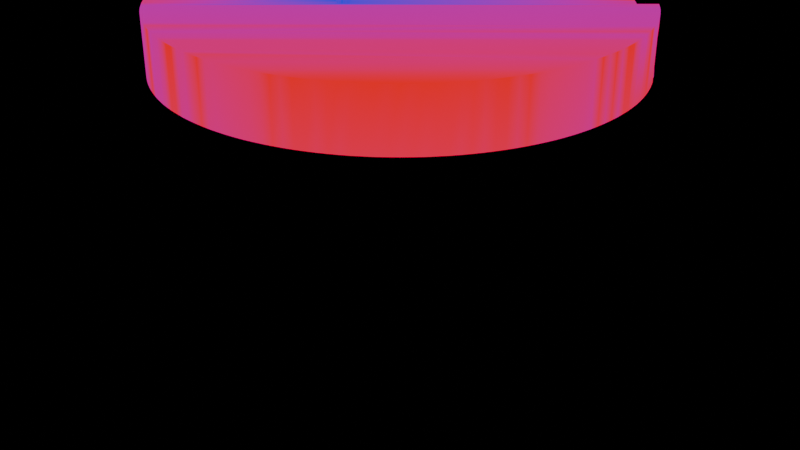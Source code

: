 # Source: cut_demo.blend  (saved by Blender 4.5.90; exported with 4.5.12 LTS)
import bpy
from mathutils import Matrix  # noqa: F401  (used for matrix-valued properties, if any)

bpy.ops.wm.read_factory_settings(use_empty=True)
scene = bpy.context.scene
scene.name = 'Scene'

# ---- materials (node trees are filled in below, after node groups)
mat_adaptivecad_heatmap_mat = bpy.data.materials.new('AdaptiveCAD_Heatmap_Mat')

# ---- material node trees
mat_adaptivecad_heatmap_mat.use_nodes = True; mat_adaptivecad_heatmap_mat.node_tree.nodes.clear()
_N = mat_adaptivecad_heatmap_mat.node_tree.nodes; _L = mat_adaptivecad_heatmap_mat.node_tree.links
n0 = _N.new('ShaderNodeOutputMaterial'); n0.name = 'Material Output'; n0.location = (400, 0)
n1 = _N.new('ShaderNodeEmission'); n1.name = 'Emission'; n1.location = (150, 0)
n2 = _N.new('ShaderNodeVertexColor'); n2.name = 'Color Attribute'; n2.location = (-100, 0)
n2.layer_name = 'heatmap'
_L.new(n2.outputs[0], n1.inputs[0])
_L.new(n1.outputs[0], n0.inputs[0])
n0.is_active_output = True

# ---- cameras
cam_adaptivecad_joincam = bpy.data.cameras.new('AdaptiveCAD_JoinCam')

# ---- lights
light_adaptivecad_joinkey = bpy.data.lights.new('AdaptiveCAD_JoinKey', 'AREA')
light_adaptivecad_joinkey.energy = 1000.0

# ---- meshes
me_circle = bpy.data.meshes.new('Circle')
me_circle.from_pydata([(0.0, 1.4, 0.0), (-0.05496, 1.399, 0.0), (-0.1098, 1.396, 0.0), (-0.1646, 1.39, 0.0), (-0.219, 1.383, 0.0), (-0.2731, 1.373, 0.0), (-0.3268, 1.361, 0.0), (-0.38, 1.347, 0.0), (-0.4326, 1.331, 0.0), (-0.4846, 1.313, 0.0), (-0.5358, 1.293, 0.0), (-0.5861, 1.271, 0.0), (-0.6356, 1.247, 0.0), (-0.6841, 1.221, 0.0), (-0.7315, 1.194, 0.0), (-0.7778, 1.164, 0.0), (-0.0544, 0.6264, 0.3487), (-0.0864, 0.5978, 0.3382), (-0.8229, 1.133, 0.0), (-0.1169, 0.5678, 0.3272), (-0.8667, 1.099, 0.0), (-0.1457, 0.5363, 0.3158), (-0.9092, 1.065, 0.0), (-0.1729, 0.5036, 0.3038), (-0.9503, 1.028, 0.0), (-0.1983, 0.4697, 0.2915), (-0.9899, 0.9899, 0.0), (-0.222, 0.4346, 0.2787), (-1.028, 0.9503, 0.0), (-0.2437, 0.3985, 0.2655), (-1.065, 0.9092, 0.0), (-0.2636, 0.3615, 0.2519), (-1.099, 0.8667, 0.0), (-0.2815, 0.3235, 0.2381), (-1.133, 0.8229, 0.0), (-1.164, 0.7778, 0.0), (-0.2974, 0.2848, 0.224), (-0.3112, 0.2454, 0.2096), (-1.194, 0.7315, 0.0), (-0.323, 0.2054, 0.195), (-1.221, 0.6841, 0.0), (-1.247, 0.6356, 0.0), (-0.3327, 0.1649, 0.1802), (-1.271, 0.5861, 0.0), (-0.3403, 0.1241, 0.1653), (-0.3457, 0.08287, 0.1502), (-1.293, 0.5358, 0.0), (-1.313, 0.4846, 0.0), (-0.3489, 0.04148, 0.1351), (-0.35, 0.0, 0.12), (-1.331, 0.4326, 0.0), (-0.3489, -0.04148, 0.1049), (-1.347, 0.38, 0.0), (-0.3457, -0.08287, 0.08975), (-1.361, 0.3268, 0.0), (-0.3403, -0.1241, 0.07472), (-1.373, 0.2731, 0.0), (-1.383, 0.219, 0.0), (-0.3327, -0.1649, 0.05979), (-0.323, -0.2054, 0.04501), (-1.39, 0.1646, 0.0), (-0.3112, -0.2454, 0.03042), (-1.396, 0.1098, 0.0), (-0.2974, -0.2848, 0.01603), (-1.399, 0.05496, 0.0), (-0.2815, -0.3235, 0.001901), (-1.4, 0.0, 0.0), (-1.399, -0.05496, 0.0), (-1.396, -0.1098, 0.0), (-1.39, -0.1646, 0.0), (-1.383, -0.219, 0.0), (-1.373, -0.2731, 0.0), (-1.361, -0.3268, 0.0), (-1.347, -0.38, 0.0), (-1.331, -0.4326, 0.0), (-1.313, -0.4846, 0.0), (-1.293, -0.5358, 0.0), (-1.271, -0.5861, 0.0), (-1.247, -0.6356, 0.0), (-1.221, -0.6841, 0.0), (-1.194, -0.7315, 0.0), (-1.164, -0.7778, 0.0), (-1.133, -0.8229, 0.0), (-1.099, -0.8667, 0.0), (-1.065, -0.9092, 0.0), (-1.028, -0.9503, 0.0), (-0.9899, -0.9899, 0.0), (-0.9503, -1.028, 0.0), (-0.9092, -1.065, 0.0), (-0.8667, -1.099, 0.0), (-0.8229, -1.133, 0.0), (-0.7778, -1.164, 0.0), (-0.7315, -1.194, 0.0), (-0.6841, -1.221, 0.0), (-0.6356, -1.247, 0.0), (-0.5861, -1.271, 0.0), (-0.5358, -1.293, 0.0), (-0.4846, -1.313, 0.0), (-0.4326, -1.331, 0.0), (-0.38, -1.347, 0.0), (-0.3268, -1.361, 0.0), (-0.2731, -1.373, 0.0), (-0.219, -1.383, 0.0), (-0.1646, -1.39, 0.0), (-0.1098, -1.396, 0.0), (-0.05496, -1.399, 0.0), (0.0, -1.4, 0.0), (0.05496, -1.399, 0.0), (0.1098, -1.396, 0.0), (0.1646, -1.39, 0.0), (0.219, -1.383, 0.0), (0.2731, -1.373, 0.0), (0.3268, -1.361, 0.0), (0.38, -1.347, 0.0), (0.4326, -1.331, 0.0), (0.4846, -1.313, 0.0), (0.5358, -1.293, 0.0), (0.5861, -1.271, 0.0), (0.6356, -1.247, 0.0), (0.6841, -1.221, 0.0), (0.7315, -1.194, 0.0), (0.7778, -1.164, 0.0), (0.8229, -1.133, 0.0), (0.8667, -1.099, 0.0), (0.9092, -1.065, 0.0), (0.9503, -1.028, 0.0), (0.9899, -0.9899, 0.0), (1.028, -0.9503, 0.0), (1.065, -0.9092, 0.0), (1.099, -0.8667, 0.0), (1.133, -0.8229, 0.0), (1.164, -0.7778, 0.0), (1.194, -0.7315, 0.0), (1.221, -0.6841, 0.0), (1.322, 0.4346, 0.2787), (1.247, -0.6356, 0.0), (1.298, 0.4697, 0.2915), (1.271, -0.5861, 0.0), (1.273, 0.5036, 0.3038), (1.246, 0.5363, 0.3158), (1.293, -0.5358, 0.0), (1.217, 0.5678, 0.3272), (1.313, -0.4846, 0.0), (1.186, 0.5978, 0.3382), (1.331, -0.4326, 0.0), (1.154, 0.6264, 0.3487), (1.361, -0.3268, 0.0), (1.373, -0.2731, 0.0), (1.383, -0.219, 0.0), (1.39, -0.1646, 0.0), (1.396, -0.1098, 0.0), (1.399, -0.05496, 0.0), (1.4, 0.0, 0.0), (1.399, 0.05496, 0.0), (1.396, 0.1098, 0.0), (1.39, 0.1646, 0.0), (1.383, 0.219, 0.0), (1.373, 0.2731, 0.0), (1.361, 0.3268, 0.0), (1.347, 0.38, 0.0), (1.331, 0.4326, 0.0), (1.313, 0.4846, 0.0), (1.293, 0.5358, 0.0), (1.271, 0.5861, 0.0), (1.247, 0.6356, 0.0), (1.221, 0.6841, 0.0), (1.194, 0.7315, 0.0), (1.164, 0.7778, 0.0), (1.133, 0.8229, 0.0), (1.099, 0.8667, 0.0), (1.065, 0.9092, 0.0), (1.028, 0.9503, 0.0), (0.9899, 0.9899, 0.0), (0.9503, 1.028, 0.0), (0.9092, 1.065, 0.0), (0.8667, 1.099, 0.0), (0.8229, 1.133, 0.0), (0.7778, 1.164, 0.0), (0.7315, 1.194, 0.0), (0.6841, 1.221, 0.0), (0.6356, 1.247, 0.0), (0.5861, 1.271, 0.0), (0.5358, 1.293, 0.0), (0.4846, 1.313, 0.0), (0.4326, 1.331, 0.0), (0.38, 1.347, 0.0), (0.3268, 1.361, 0.0), (0.2731, 1.373, 0.0), (0.219, 1.383, 0.0), (0.1646, 1.39, 0.0), (0.1098, 1.396, 0.0), (0.05496, 1.399, 0.0), (0.0, 1.4, 0.35), (-0.05496, 1.399, 0.35), (-0.1098, 1.396, 0.35), (-0.1646, 1.39, 0.35), (-0.219, 1.383, 0.35), (-0.3327, -0.1649, 0.3398), (-0.323, -0.2054, 0.325), (-0.2731, 1.373, 0.35), (-0.3268, 1.361, 0.35), (-0.3112, -0.2454, 0.3104), (-0.38, 1.347, 0.35), (-0.2974, -0.2848, 0.296), (-0.4326, 1.331, 0.35), (-0.2815, -0.3235, 0.2819), (-0.4846, 1.313, 0.35), (-0.2636, -0.3615, 0.2681), (-0.5358, 1.293, 0.35), (-0.2437, -0.3985, 0.2545), (-0.5861, 1.271, 0.35), (-0.222, -0.4346, 0.2413), (-0.6356, 1.247, 0.35), (-0.1983, -0.4697, 0.2285), (-0.6841, 1.221, 0.35), (-0.1729, -0.5036, 0.2162), (-0.7315, 1.194, 0.35), (-0.1457, -0.5363, 0.2042), (-0.7778, 1.164, 0.35), (-0.1169, -0.5678, 0.1928), (-0.0864, -0.5978, 0.1818), (-0.8229, 1.133, 0.35), (-0.8667, 1.099, 0.35), (-0.0544, -0.6264, 0.1713), (-0.02095, -0.6535, 0.1614), (-0.9092, 1.065, 0.35), (0.01387, -0.6791, 0.1521), (-0.9503, 1.028, 0.35), (0.04999, -0.703, 0.1434), (-0.9899, 0.9899, 0.35), (0.08731, -0.7252, 0.1353), (-1.028, 0.9503, 0.35), (0.1257, -0.7456, 0.1278), (-1.065, 0.9092, 0.35), (-1.099, 0.8667, 0.35), (0.1652, -0.7643, 0.121), (0.2056, -0.7811, 0.1149), (-1.133, 0.8229, 0.35), (-1.164, 0.7778, 0.35), (0.2468, -0.796, 0.1094), (0.2887, -0.809, 0.1047), (-1.194, 0.7315, 0.35), (-1.221, 0.6841, 0.35), (0.3313, -0.8201, 0.1006), (-1.247, 0.6356, 0.35), (0.3744, -0.8292, 0.09732), (-1.271, 0.5861, 0.35), (0.4179, -0.8363, 0.09473), (-1.293, 0.5358, 0.35), (0.4618, -0.8414, 0.09288), (-1.313, 0.4846, 0.35), (0.5058, -0.8444, 0.09176), (-1.331, 0.4326, 0.35), (0.55, -0.8454, 0.09139), (-1.347, 0.38, 0.35), (0.5942, -0.8444, 0.09176), (0.6382, -0.8414, 0.09288), (-1.361, 0.3268, 0.35), (0.6821, -0.8363, 0.09473), (-1.373, 0.2731, 0.35), (0.7256, -0.8292, 0.09732), (-1.383, 0.219, 0.35), (0.7687, -0.8201, 0.1006), (-1.39, 0.1646, 0.35), (0.8113, -0.809, 0.1047), (-1.396, 0.1098, 0.35), (0.8532, -0.796, 0.1094), (-1.399, 0.05496, 0.35), (-1.4, 0.0, 0.35), (0.8944, -0.7811, 0.1149), (0.9348, -0.7643, 0.121), (-1.399, -0.05496, 0.35), (-1.396, -0.1098, 0.35), (0.9743, -0.7456, 0.1278), (1.013, -0.7252, 0.1353), (-1.39, -0.1646, 0.35), (1.05, -0.703, 0.1434), (-1.383, -0.219, 0.35), (-1.373, -0.2731, 0.35), (1.086, -0.6791, 0.1521), (-1.361, -0.3268, 0.35), (1.121, -0.6535, 0.1614), (-1.347, -0.38, 0.35), (1.154, -0.6264, 0.1713), (1.186, -0.5978, 0.1818), (-1.331, -0.4326, 0.35), (1.217, -0.5678, 0.1928), (-1.313, -0.4846, 0.35), (1.246, -0.5363, 0.2042), (-1.293, -0.5358, 0.35), (1.273, -0.5036, 0.2162), (-1.271, -0.5861, 0.35), (1.298, -0.4697, 0.2285), (-1.247, -0.6356, 0.35), (-1.221, -0.6841, 0.35), (1.322, -0.4346, 0.2413), (-1.194, -0.7315, 0.35), (-1.164, -0.7778, 0.35), (-1.133, -0.8229, 0.35), (-1.099, -0.8667, 0.35), (-1.065, -0.9092, 0.35), (-1.028, -0.9503, 0.35), (-0.9899, -0.9899, 0.35), (-0.9503, -1.028, 0.35), (-0.9092, -1.065, 0.35), (-0.8667, -1.099, 0.35), (-0.8229, -1.133, 0.35), (-0.7778, -1.164, 0.35), (-0.7315, -1.194, 0.35), (-0.6841, -1.221, 0.35), (-0.6356, -1.247, 0.35), (-0.5861, -1.271, 0.35), (-0.5358, -1.293, 0.35), (-0.4846, -1.313, 0.35), (-0.4326, -1.331, 0.35), (-0.38, -1.347, 0.35), (-0.3268, -1.361, 0.35), (-0.2731, -1.373, 0.35), (-0.219, -1.383, 0.35), (-0.1646, -1.39, 0.35), (-0.1098, -1.396, 0.35), (-0.05496, -1.399, 0.35), (0.0, -1.4, 0.35), (0.05496, -1.399, 0.35), (0.1098, -1.396, 0.35), (0.1646, -1.39, 0.35), (0.219, -1.383, 0.35), (0.2731, -1.373, 0.35), (0.3268, -1.361, 0.35), (0.38, -1.347, 0.35), (0.4326, -1.331, 0.35), (0.4846, -1.313, 0.35), (0.5358, -1.293, 0.35), (0.5861, -1.271, 0.35), (0.6356, -1.247, 0.35), (0.6841, -1.221, 0.35), (0.7315, -1.194, 0.35), (0.7778, -1.164, 0.35), (0.8229, -1.133, 0.35), (0.8667, -1.099, 0.35), (0.9092, -1.065, 0.35), (0.9503, -1.028, 0.35), (0.9899, -0.9899, 0.35), (1.028, -0.9503, 0.35), (1.065, -0.9092, 0.35), (1.099, -0.8667, 0.35), (1.133, -0.8229, 0.35), (1.164, -0.7778, 0.35), (1.194, -0.7315, 0.35), (1.221, -0.6841, 0.35), (1.247, -0.6356, 0.35), (1.271, -0.5861, 0.35), (1.293, -0.5358, 0.35), (1.313, -0.4846, 0.35), (1.331, -0.4326, 0.35), (1.347, -0.38, 0.35), (1.361, -0.3268, 0.35), (1.373, -0.2731, 0.35), (1.383, -0.219, 0.35), (1.39, -0.1646, 0.35), (1.331, 0.4326, 0.35), (1.313, 0.4846, 0.35), (1.293, 0.5358, 0.35), (1.271, 0.5861, 0.35), (1.247, 0.6356, 0.35), (1.221, 0.6841, 0.35), (1.194, 0.7315, 0.35), (1.164, 0.7778, 0.35), (1.133, 0.8229, 0.35), (1.099, 0.8667, 0.35), (1.065, 0.9092, 0.35), (1.028, 0.9503, 0.35), (0.9899, 0.9899, 0.35), (0.9503, 1.028, 0.35), (0.9092, 1.065, 0.35), (0.8667, 1.099, 0.35), (0.8229, 1.133, 0.35), (0.7778, 1.164, 0.35), (0.7315, 1.194, 0.35), (0.6841, 1.221, 0.35), (0.6356, 1.247, 0.35), (0.5861, 1.271, 0.35), (0.5358, 1.293, 0.35), (0.4846, 1.313, 0.35), (0.4326, 1.331, 0.35), (0.38, 1.347, 0.35), (0.3268, 1.361, 0.35), (0.2731, 1.373, 0.35), (0.219, 1.383, 0.35), (0.1646, 1.39, 0.35), (0.1098, 1.396, 0.35), (0.05496, 1.399, 0.35), (-0.279, -0.3287, 0.0), (-0.2698, -0.3483, 0.0), (-0.05568, -0.3287, 0.0), (1.361, -0.3287, 0.0), (-0.2537, -0.38, 0.0), (-0.2636, -0.3615, 0.0), (-0.2418, -0.4017, 0.0), (-0.2437, -0.3985, 0.0), (1.323, -0.4325, 0.0), (1.34, -0.4049, 0.0), (1.323, -0.4326, 0.0), (-0.2232, -0.4326, 0.0), (-0.222, -0.4346, 0.0), (-0.2084, -0.4547, 0.0), (1.298, -0.4697, 0.0), (1.322, -0.4346, 0.0), (1.288, -0.4841, 0.0), (-0.1983, -0.4697, 0.0), (1.287, -0.4846, 0.0), (-0.1872, -0.4846, 0.0), (-0.1701, -0.507, 0.0), (-0.1729, -0.5036, 0.0), (1.273, -0.5036, 0.0), (1.247, -0.5348, 0.0), (1.246, -0.5358, 0.0), (-0.1462, -0.5358, 0.0), (-0.1169, -0.5678, 0.0), (-0.1457, -0.5363, 0.0), (1.246, -0.5363, 0.0), (1.244, -0.5377, 0.0), (-0.09404, -0.5903, 0.0), (-0.0864, -0.5978, 0.0), (-0.0431, -0.6356, 0.0), (-0.0544, -0.6264, 0.0), (1.186, -0.5978, 0.0), (1.217, -0.5678, 0.0), (1.154, -0.6264, 0.0), (1.143, -0.6356, 0.0), (-0.01235, -0.6598, 0.0), (-0.02095, -0.6535, 0.0), (1.086, -0.6791, 0.0), (1.121, -0.6535, 0.0), (1.083, -0.6813, 0.0), (1.079, -0.6841, 0.0), (0.02144, -0.6841, 0.0), (0.01387, -0.6791, 0.0), (0.06056, -0.7092, 0.0), (0.04999, -0.703, 0.0), (1.013, -0.7252, 0.0), (1.05, -0.703, 0.0), (1.008, -0.7278, 0.0), (1.001, -0.7315, 0.0), (0.09923, -0.7315, 0.0), (0.08731, -0.7252, 0.0), (0.1518, -0.7579, 0.0), (0.9141, -0.7729, 0.0), (0.1257, -0.7456, 0.0), (0.9348, -0.7643, 0.0), (0.9743, -0.7456, 0.0), (0.1652, -0.7643, 0.0), (0.9023, -0.7778, 0.0), (0.1977, -0.7778, 0.0), (0.2056, -0.7811, 0.0), (0.2887, -0.809, 0.0), (0.3313, -0.8201, 0.0), (0.2468, -0.796, 0.0), (0.4179, -0.8363, 0.0), (0.3744, -0.8292, 0.0), (0.5058, -0.8444, 0.0), (0.4618, -0.8414, 0.0), (0.5942, -0.8444, 0.0), (0.7256, -0.8292, 0.0), (0.6821, -0.8363, 0.0), (0.6382, -0.8414, 0.0), (0.8113, -0.809, 0.0), (0.8944, -0.7811, 0.0), (0.7687, -0.8201, 0.0), (0.8532, -0.796, 0.0), (0.55, -0.8454, 0.0), (-0.09404, 0.5903, 0.35), (-0.0864, 0.5978, 0.35), (-0.04988, 0.6301, 0.35), (-0.0544, 0.6264, 0.35), (-0.04849, 0.6301, 0.35), (-0.04657, 0.6301, 0.35), (0.7206, 0.6301, 0.35), (1.15, 0.6301, 0.35), (1.148, 0.6301, 0.35), (1.244, 0.5377, 0.35), (1.217, 0.5678, 0.35), (1.186, 0.5978, 0.35), (1.154, 0.6264, 0.35), (1.147, 0.6301, 0.35), (-0.1457, 0.5363, 0.35), (-0.1462, 0.5358, 0.35), (1.246, 0.5363, 0.35), (1.246, 0.5358, 0.35), (-0.1169, 0.5678, 0.35), (-0.1646, 0.5136, 0.35), (1.287, 0.4851, 0.35), (1.273, 0.5036, 0.35), (-0.1872, 0.4846, 0.35), (1.287, 0.4846, 0.35), (-0.1729, 0.5036, 0.35), (-0.203, 0.4628, 0.35), (-0.1983, 0.4697, 0.35), (1.298, 0.4697, 0.35), (1.322, 0.4346, 0.35), (1.323, 0.4328, 0.35), (-0.2418, 0.4017, 0.35), (-0.222, 0.4346, 0.35), (1.323, 0.4325, 0.35), (-0.2649, 0.3588, 0.35), (-0.2636, 0.3615, 0.35), (-0.2537, 0.38, 0.35), (-0.2799, 0.3268, 0.35), (-0.2888, 0.3058, 0.35), (-0.2815, 0.3235, 0.35), (-0.3153, 0.2316, 0.35), (-0.3045, 0.2645, 0.35), (-0.3112, 0.2454, 0.35), (-0.3328, 0.1646, 0.35), (-0.3327, 0.1649, 0.35), (-0.323, 0.2054, 0.35), (-0.3366, 0.1439, 0.35), (-0.3421, 0.1098, 0.35), (-0.3403, 0.1241, 0.35), (-0.3468, 0.06863, 0.35), (-0.3457, 0.08287, 0.35), (-0.35, 0.0, 0.35), (-0.3489, 0.04148, 0.35), (-0.3489, -0.0413, 0.35), (-0.3489, -0.04148, 0.35), (-0.3457, -0.08287, 0.35), (-0.3421, -0.1098, 0.35), (-0.3403, -0.1241, 0.35), (-0.3391, -0.1306, 0.35), (0.2202, -0.137, 0.35), (-0.01399, -0.137, 0.35), (1.393, -0.137, 0.35), (-0.3379, -0.137, 0.35), (-0.2437, 0.3985, 0.35), (1.34, 0.4049, 0.35), (-0.2974, 0.2848, 0.35), (1.347, -0.38, 0.2613), (1.342, -0.3985, 0.2545), (1.342, -0.3985, 0.2545), (1.34, -0.4049, 0.2522), (1.361, -0.3268, 0.0007001), (1.361, -0.3268, 0.2807), (1.352, -0.3612, 0.2681), (1.352, -0.3615, 0.2681), (1.362, -0.3226, 0.002225), (1.362, -0.3235, 0.001901), (1.373, -0.2731, 0.0203), (1.373, -0.2731, 0.3003), (1.362, -0.3226, 0.2822), (1.362, -0.3235, 0.2819), (1.378, -0.2454, 0.03042), (1.383, -0.219, 0.04006), (1.383, -0.219, 0.3201), (1.378, -0.2439, 0.03097), (1.378, -0.2439, 0.311), (1.378, -0.2454, 0.3104), (1.39, -0.1649, 0.05979), (1.39, -0.1646, 0.05993), (1.39, -0.1646, 0.3399), (1.39, -0.1649, 0.3398), (1.394, -0.123, 0.0751), (1.396, -0.1098, 0.0799), (1.394, -0.1241, 0.07472), (1.39, -0.164, 0.3402), (1.39, -0.164, 0.06015), (1.397, -0.08175, 0.09016), (1.399, -0.05496, 0.09994), (1.397, -0.08287, 0.08975), (1.4, 0.0, 0.12), (1.399, -0.04034, 0.1053), (1.399, -0.04148, 0.1049), (1.399, 0.04493, 0.1364), (1.399, 0.05496, 0.1401), (1.399, 0.04148, 0.1351), (1.4, 0.001154, 0.1204), (1.396, 0.1098, 0.1601), (1.39, 0.1646, 0.1801), (1.383, 0.219, 0.1999), (1.39, 0.1669, 0.1809), (1.39, 0.1649, 0.1802), (1.373, 0.2731, 0.2197), (1.378, 0.247, 0.2101), (1.378, 0.2454, 0.2096), (1.362, 0.324, 0.2383), (1.361, 0.3268, 0.2393), (1.362, 0.3235, 0.2381), (1.347, 0.38, 0.2587), (1.352, 0.3617, 0.252), (1.352, 0.3615, 0.2519), (1.342, 0.3985, 0.2655), (1.342, 0.3986, 0.2655), (1.34, 0.4049, 0.2678)], [], [(101, 103, 102), (0, 2, 1), (2, 0, 187), (101, 106, 104), (187, 190, 189), (2, 5, 3), (187, 189, 188), (3, 5, 4), (187, 5, 2), (5, 187, 185), (41, 46, 43), (185, 187, 186), (185, 7, 5), (7, 185, 182), (5, 7, 6), (183, 185, 184), (182, 185, 183), (7, 10, 9), (182, 10, 7), (10, 182, 180), (180, 182, 181), (10, 12, 11), (180, 12, 10), (179, 12, 180), (179, 13, 12), (178, 13, 179), (178, 14, 13), (177, 14, 178), (177, 15, 14), (176, 15, 177), (176, 18, 15), (175, 18, 176), (175, 20, 18), (174, 20, 175), (174, 22, 20), (22, 174, 172), (22, 171, 26), (172, 174, 173), (7, 9, 8), (172, 171, 22), (171, 28, 26), (170, 28, 171), (170, 30, 28), (169, 30, 170), (169, 32, 30), (168, 32, 169), (168, 34, 32), (167, 34, 168), (167, 35, 34), (166, 35, 167), (166, 38, 35), (38, 166, 164), (164, 166, 165), (38, 41, 40), (164, 41, 38), (41, 164, 162), (81, 83, 82), (162, 164, 163), (162, 46, 41), (161, 46, 162), (161, 47, 46), (160, 47, 161), (50, 47, 52), (62, 66, 64), (52, 47, 160), (158, 52, 159), (158, 54, 52), (157, 54, 158), (56, 54, 155), (124, 85, 126), (155, 157, 156), (56, 60, 57), (155, 60, 56), (154, 60, 155), (154, 62, 60), (62, 154, 152), (187, 0, 190), (152, 154, 153), (152, 66, 62), (66, 152, 150), (150, 152, 151), (66, 68, 67), (150, 68, 66), (149, 68, 150), (149, 69, 68), (148, 69, 149), (148, 70, 69), (147, 70, 148), (147, 71, 70), (71, 147, 146), (71, 146, 72), (392, 393, 72, 146, 395, 394), (396, 73, 72, 393, 397), (398, 73, 396, 399), (144, 400, 401), (144, 402, 400), (403, 74, 73, 398), (405, 74, 403, 404), (402, 144, 142, 408, 406, 407), (408, 142, 410), (411, 75, 74, 405, 409), (412, 75, 411, 413), (142, 140, 415, 414, 410), (140, 416, 415), (417, 76, 75, 412), (77, 76, 78), (416, 140, 421, 420), (422, 78, 76, 417, 419, 418), (135, 140, 137), (424, 78, 422, 423, 425), (421, 140, 135, 429, 428, 426, 427), (430, 78, 424, 431), (133, 434, 432, 433, 429, 135), (434, 133, 435), (436, 79, 78, 430, 437), (438, 79, 436, 439), (132, 442, 440, 441, 435, 133), (442, 132, 443), (444, 80, 79, 438, 445), (446, 80, 444, 448), (131, 447, 449, 450, 443, 132), (447, 131, 452), (453, 81, 80, 446, 451), (452, 131, 128, 81, 453, 454, 457, 455, 456, 459, 458, 461, 460, 470, 462, 465, 464, 463, 468, 466, 469, 467), (128, 131, 129), (129, 131, 130), (81, 84, 83), (94, 96, 95), (81, 128, 84), (84, 128, 126), (85, 84, 126), (126, 128, 127), (86, 85, 124), (22, 26, 24), (124, 126, 125), (86, 88, 87), (124, 88, 86), (123, 88, 124), (123, 89, 88), (122, 89, 123), (122, 90, 89), (121, 90, 122), (121, 91, 90), (120, 91, 121), (120, 92, 91), (119, 92, 120), (119, 93, 92), (118, 93, 119), (118, 94, 93), (94, 118, 116), (52, 160, 159), (116, 118, 117), (116, 96, 94), (96, 116, 113), (113, 116, 115), (96, 99, 97), (113, 115, 114), (97, 99, 98), (113, 99, 96), (99, 113, 111), (111, 113, 112), (99, 101, 100), (111, 101, 99), (101, 111, 108), (155, 54, 157), (109, 111, 110), (108, 111, 109), (101, 104, 103), (317, 318, 319), (108, 106, 101), (105, 104, 106), (106, 108, 107), (190, 0, 191), (192, 193, 194), (194, 387, 192), (317, 320, 322), (387, 389, 390), (194, 195, 199), (387, 388, 389), (195, 196, 199), (387, 194, 199), (199, 385, 387), (244, 246, 248), (385, 386, 387), (385, 199, 202), (202, 382, 385), (199, 200, 202), (383, 384, 385), (382, 383, 385), (202, 206, 208), (382, 202, 208), (208, 380, 382), (380, 381, 382), (208, 210, 212), (380, 208, 212), (379, 380, 212), (379, 212, 214), (378, 379, 214), (378, 214, 216), (377, 378, 216), (377, 216, 218), (376, 377, 218), (376, 218, 221), (375, 376, 221), (375, 221, 222), (374, 375, 222), (374, 222, 225), (225, 372, 374), (225, 229, 371), (372, 373, 374), (202, 204, 206), (372, 225, 371), (371, 229, 231), (370, 371, 231), (370, 231, 233), (369, 370, 233), (369, 233, 234), (368, 369, 234), (368, 234, 237), (367, 368, 237), (367, 237, 238), (366, 367, 238), (366, 238, 241), (366, 241, 364), (364, 365, 366), (241, 242, 244), (241, 244, 364), (480, 362, 364, 244, 471, 472, 474, 473, 475, 476, 477, 484, 479, 478, 483, 482, 481), (297, 298, 299), (363, 364, 362), (487, 488, 362, 480), (489, 471, 244, 248, 486, 485), (486, 248, 490), (362, 488, 492, 491, 361), (491, 494, 361), (495, 490, 248, 250, 493), (250, 496, 497, 493), (499, 500, 360, 361, 494, 498), (252, 254, 250), (265, 267, 268), (500, 503, 360), (496, 250, 254, 501, 502), (254, 504, 505, 506), (504, 254, 257, 507), (509, 507, 257, 508), (512, 511, 257, 259, 510), (340, 342, 301), (259, 261, 263), (510, 259, 263, 513, 514, 515), (263, 516, 513), (516, 263, 265, 517, 518), (517, 265, 519, 520), (387, 390, 192), (519, 265, 268, 521, 522), (521, 268, 523), (268, 271, 272), (268, 272, 526, 525, 524, 523), (526, 272, 528, 527), (529, 530, 359, 531), (272, 275, 359, 530, 532, 528), (275, 358, 359), (275, 277, 358), (357, 358, 277), (357, 277, 278), (356, 357, 278), (356, 278, 280), (355, 356, 280), (355, 280, 282), (354, 355, 282), (354, 282, 285), (353, 354, 285), (353, 285, 287), (352, 353, 287), (352, 287, 289), (291, 293, 289), (293, 352, 289), (351, 352, 350), (350, 352, 293), (349, 350, 293), (349, 293, 294), (348, 349, 294), (348, 294, 296), (347, 348, 296), (347, 296, 297), (297, 344, 347), (344, 345, 347), (345, 346, 347), (297, 299, 300), (310, 311, 312), (344, 297, 300), (300, 342, 344), (301, 342, 300), (342, 343, 344), (302, 340, 301), (225, 227, 229), (340, 341, 342), (302, 303, 304), (340, 302, 304), (339, 340, 304), (339, 304, 305), (338, 339, 305), (338, 305, 306), (337, 338, 306), (337, 306, 307), (336, 337, 307), (336, 307, 308), (335, 336, 308), (335, 308, 309), (334, 335, 309), (334, 309, 310), (310, 332, 334), (533, 501, 254, 506), (534, 360, 503), (332, 333, 334), (332, 310, 312), (312, 329, 332), (329, 331, 332), (312, 313, 315), (329, 330, 331), (313, 314, 315), (329, 312, 315), (315, 327, 329), (327, 328, 329), (315, 316, 317), (327, 315, 317), (317, 324, 327), (535, 508, 257, 511), (325, 326, 327), (324, 325, 327), (317, 319, 320), (324, 317, 322), (321, 322, 320), (322, 323, 324), (390, 391, 192), (171, 172, 372, 371), (114, 115, 331, 330), (60, 62, 265, 263), (172, 173, 373, 372), (115, 116, 332, 331), (62, 64, 267, 265), (173, 174, 374, 373), (116, 117, 333, 332), (64, 66, 268, 267), (174, 175, 375, 374), (117, 118, 334, 333), (66, 67, 271, 268), (175, 176, 376, 375), (118, 119, 335, 334), (67, 68, 272, 271), (176, 177, 377, 376), (119, 120, 336, 335), (68, 69, 275, 272), (177, 178, 378, 377), (120, 121, 337, 336), (69, 70, 277, 275), (178, 179, 379, 378), (121, 122, 338, 337), (70, 71, 278, 277), (179, 180, 380, 379), (122, 123, 339, 338), (71, 72, 280, 278), (180, 181, 381, 380), (123, 124, 340, 339), (72, 73, 282, 280), (181, 182, 382, 381), (124, 125, 341, 340), (73, 74, 285, 282), (182, 183, 383, 382), (125, 126, 342, 341), (74, 75, 287, 285), (183, 184, 384, 383), (126, 127, 343, 342), (75, 76, 289, 287), (184, 185, 385, 384), (127, 128, 344, 343), (76, 77, 291, 289), (185, 186, 386, 385), (128, 129, 345, 344), (77, 78, 293, 291), (186, 187, 387, 386), (0, 1, 193, 192), (129, 130, 346, 345), (78, 79, 294, 293), (187, 188, 388, 387), (1, 2, 194, 193), (130, 131, 347, 346), (79, 80, 296, 294), (188, 189, 389, 388), (2, 3, 195, 194), (131, 132, 348, 347), (80, 81, 297, 296), (189, 190, 390, 389), (3, 4, 196, 195), (132, 133, 349, 348), (81, 82, 298, 297), (190, 191, 391, 390), (4, 5, 199, 196), (133, 135, 350, 349), (82, 83, 299, 298), (191, 0, 192, 391), (5, 6, 200, 199), (135, 137, 351, 350), (83, 84, 300, 299), (6, 7, 202, 200), (137, 140, 352, 351), (84, 85, 301, 300), (7, 8, 204, 202), (140, 142, 353, 352), (85, 86, 302, 301), (8, 9, 206, 204), (142, 144, 354, 353), (86, 87, 303, 302), (9, 10, 208, 206), (536, 355, 354, 144, 401, 539, 538, 537), (87, 88, 304, 303), (10, 11, 210, 208), (146, 540, 395), (541, 356, 355, 536, 543, 542), (88, 89, 305, 304), (11, 12, 212, 210), (547, 357, 356, 541, 549, 548), (540, 146, 147, 546, 544, 545), (89, 90, 306, 305), (12, 13, 214, 212), (552, 358, 357, 547, 555, 554), (546, 147, 148, 551, 553, 550), (90, 91, 307, 306), (13, 14, 216, 214), (558, 359, 358, 552, 559), (551, 148, 149, 557, 556), (91, 92, 308, 307), (14, 15, 218, 216), (557, 149, 150, 561, 560, 562, 564), (563, 531, 359, 558), (92, 93, 309, 308), (15, 18, 221, 218), (561, 150, 151, 566, 565, 567), (93, 94, 310, 309), (18, 20, 222, 221), (566, 151, 152, 568, 569, 570), (94, 95, 311, 310), (20, 22, 225, 222), (568, 152, 153, 572, 571, 573, 574), (95, 96, 312, 311), (22, 24, 227, 225), (572, 153, 154, 575), (96, 97, 313, 312), (24, 26, 229, 227), (575, 154, 155, 576), (97, 98, 314, 313), (26, 28, 231, 229), (576, 155, 156, 577, 578, 579), (98, 99, 315, 314), (28, 30, 233, 231), (577, 156, 157, 580, 581, 582), (99, 100, 316, 315), (30, 32, 234, 233), (580, 157, 158, 584, 583, 585), (100, 101, 317, 316), (32, 34, 237, 234), (584, 158, 159, 586, 587, 588), (101, 102, 318, 317), (34, 35, 238, 237), (586, 159, 160, 360, 534, 591, 590, 589), (102, 103, 319, 318), (35, 38, 241, 238), (160, 161, 361, 360), (103, 104, 320, 319), (38, 40, 242, 241), (161, 162, 362, 361), (104, 105, 321, 320), (40, 41, 244, 242), (162, 163, 363, 362), (105, 106, 322, 321), (41, 43, 246, 244), (163, 164, 364, 363), (106, 107, 323, 322), (43, 46, 248, 246), (164, 165, 365, 364), (107, 108, 324, 323), (46, 47, 250, 248), (165, 166, 366, 365), (108, 109, 325, 324), (47, 50, 252, 250), (166, 167, 367, 366), (109, 110, 326, 325), (50, 52, 254, 252), (167, 168, 368, 367), (110, 111, 327, 326), (52, 54, 257, 254), (168, 169, 369, 368), (111, 112, 328, 327), (54, 56, 259, 257), (169, 170, 370, 369), (112, 113, 329, 328), (56, 57, 261, 259), (170, 171, 371, 370), (113, 114, 330, 329), (57, 60, 263, 261), (143, 484, 477), (479, 484, 143), (475, 17, 476), (143, 145, 478, 479), (475, 473, 16, 17), (476, 17, 143, 477), (17, 139, 143), (139, 141, 143), (139, 17, 21), (139, 21, 138), (21, 23, 138), (138, 23, 136), (23, 25, 136), (136, 25, 134), (25, 27, 134), (590, 591, 134, 27), (589, 590, 27, 29), (589, 29, 587, 586), (588, 587, 29, 31), (588, 31, 583, 584), (585, 583, 31, 33), (585, 33, 581, 580), (582, 581, 33, 37), (582, 37, 578, 577), (579, 578, 37, 42), (579, 42, 571, 572, 575, 576), (42, 45, 48), (58, 59, 61), (573, 571, 42, 48), (573, 48, 574), (48, 49, 568, 574), (49, 569, 568), (49, 51, 570, 569), (51, 565, 566, 570), (51, 53, 567, 565), (567, 53, 560, 561), (53, 55, 562, 560), (55, 564, 562), (55, 58, 556, 557, 564), (556, 58, 553, 551), (33, 36, 37), (42, 44, 45), (58, 61, 550, 553), (550, 61, 544, 546), (61, 63, 65), (61, 65, 545, 544), (65, 394, 395, 540, 545), (65, 392, 394), (17, 19, 21), (37, 39, 42), (236, 240, 239), (240, 245, 243), (232, 228, 226), (220, 224, 223), (286, 215, 288), (197, 201, 198), (529, 531, 563), (558, 559, 197, 532, 530, 529, 563), (554, 197, 559, 552), (555, 201, 197, 554), (547, 548, 201, 555), (201, 205, 203), (549, 205, 201, 548), (541, 542, 205, 549), (543, 207, 205, 542), (536, 537, 207, 543), (538, 209, 207, 537), (539, 295, 209, 538), (209, 295, 211), (211, 295, 292), (292, 213, 211), (213, 292, 290), (215, 213, 288), (245, 249, 247), (217, 215, 286), (286, 219, 217), (284, 219, 286), (284, 220, 219), (220, 284, 279), (281, 284, 283), (279, 284, 281), (220, 226, 224), (279, 226, 220), (226, 279, 273), (273, 276, 274), (230, 228, 232), (273, 279, 276), (273, 232, 226), (270, 232, 273), (270, 235, 232), (269, 235, 270), (269, 236, 235), (236, 269, 260), (269, 264, 260), (266, 264, 269), (245, 240, 236), (260, 264, 262), (260, 245, 236), (245, 260, 251), (256, 260, 258), (255, 260, 256), (245, 251, 249), (260, 253, 251), (255, 253, 260), (213, 290, 288), (393, 392, 65, 205, 207, 397), (397, 207, 209, 399, 396), (399, 209, 211, 404, 403, 398), (404, 211, 213, 409, 405), (409, 213, 215, 413, 411), (413, 215, 217, 419, 417, 412), (419, 217, 219, 418), (220, 423, 422, 418, 219), (223, 425, 423, 220), (223, 224, 431, 424, 425), (224, 226, 437, 430, 431), (226, 228, 439, 436, 437), (228, 230, 445, 438, 439), (230, 232, 448, 444, 445), (235, 451, 446, 448, 232), (503, 500, 499, 134, 591, 534), (236, 454, 453, 451, 235), (136, 134, 499, 498), (454, 236, 239, 457), (491, 492, 138, 136, 498, 494), (457, 239, 240, 455), (139, 138, 492, 488, 487), (455, 240, 243, 456), (141, 139, 487, 480, 481), (456, 243, 245, 459), (482, 143, 141, 481), (459, 245, 247, 458), (483, 145, 143, 482), (458, 247, 249, 461), (478, 145, 483), (461, 249, 251, 460), (460, 251, 253, 470), (470, 253, 255, 462), (462, 255, 256, 465), (474, 16, 473), (465, 256, 258, 464), (472, 17, 16, 474), (464, 258, 260, 463), (489, 19, 17, 472, 471), (463, 260, 262, 468), (485, 21, 19, 489), (468, 262, 264, 466), (495, 23, 21, 485, 486, 490), (466, 264, 266, 469), (497, 25, 23, 495, 493), (469, 266, 269, 467), (27, 25, 497, 496, 502), (269, 270, 449, 447, 452, 467), (533, 29, 27, 502, 501), (449, 270, 273, 450), (505, 31, 29, 533, 506), (450, 273, 274, 440, 442, 443), (509, 33, 31, 505, 504, 507), (440, 274, 276, 441), (535, 36, 33, 509, 508), (441, 276, 279, 432, 434, 435), (512, 37, 36, 535, 511), (432, 279, 281, 433), (515, 39, 37, 512, 510), (433, 281, 283, 428, 429), (514, 42, 39, 515), (428, 283, 284, 426), (518, 44, 42, 514, 513, 516), (426, 284, 286, 427), (520, 45, 44, 518, 517), (427, 286, 288, 420, 421), (48, 45, 520, 519, 522), (288, 290, 414, 415, 416, 420), (521, 49, 48, 522), (414, 290, 292, 406, 408, 410), (524, 51, 49, 521, 523), (406, 292, 295, 407), (53, 51, 524, 525), (400, 402, 407, 295, 539, 401), (527, 55, 53, 525, 526), (532, 197, 58, 55, 527, 528), (58, 197, 198, 59), (59, 198, 201, 61), (61, 201, 203, 63), (63, 203, 205, 65)])
me_circle.polygons.foreach_set('use_smooth', [True] * 684)
_uv = me_circle.uv_layers.new(name='UVMap')
_uv.uv.foreach_set('vector', [0.0, 0.0, 0.0, 0.0, 0.0, 0.0, 0.0, 0.0, 0.0, 0.0, 0.0, 0.0, 0.0, 0.0, 0.0, 0.0, 0.0, 0.0, 0.0, 0.0, 0.0, 0.0, 0.0, 0.0, 0.0, 0.0, 0.0, 0.0, 0.0, 0.0, 0.0, 0.0, 0.0, 0.0, 0.0, 0.0, 0.0, 0.0, 0.0, 0.0, 0.0, 0.0, 0.0, 0.0, 0.0, 0.0, 0.0, 0.0, 0.0, 0.0, 0.0, 0.0, 0.0, 0.0, 0.0, 0.0, 0.0, 0.0, 0.0, 0.0, 0.0, 0.0, 0.0, 0.0, 0.0, 0.0, 0.0, 0.0, 0.0, 0.0, 0.0, 0.0, 0.0, 0.0, 0.0, 0.0, 0.0, 0.0, 0.0, 0.0, 0.0, 0.0, 0.0, 0.0, 0.0, 0.0, 0.0, 0.0, 0.0, 0.0, 0.0, 0.0, 0.0, 0.0, 0.0, 0.0, 0.0, 0.0, 0.0, 0.0, 0.0, 0.0, 0.0, 0.0, 0.0, 0.0, 0.0, 0.0, 0.0, 0.0, 0.0, 0.0, 0.0, 0.0, 0.0, 0.0, 0.0, 0.0, 0.0, 0.0, 0.0, 0.0, 0.0, 0.0, 0.0, 0.0, 0.0, 0.0, 0.0, 0.0, 0.0, 0.0, 0.0, 0.0, 0.0, 0.0, 0.0, 0.0, 0.0, 0.0, 0.0, 0.0, 0.0, 0.0, 0.0, 0.0, 0.0, 0.0, 0.0, 0.0, 0.0, 0.0, 0.0, 0.0, 0.0, 0.0, 0.0, 0.0, 0.0, 0.0, 0.0, 0.0, 0.0, 0.0, 0.0, 0.0, 0.0, 0.0, 0.0, 0.0, 0.0, 0.0, 0.0, 0.0, 0.0, 0.0, 0.0, 0.0, 0.0, 0.0, 0.0, 0.0, 0.0, 0.0, 0.0, 0.0, 0.0, 0.0, 0.0, 0.0, 0.0, 0.0, 0.0, 0.0, 0.0, 0.0, 0.0, 0.0, 0.0, 0.0, 0.0, 0.0, 0.0, 0.0, 0.0, 0.0, 0.0, 0.0, 0.0, 0.0, 0.0, 0.0, 0.0, 0.0, 0.0, 0.0, 0.0, 0.0, 0.0, 0.0, 0.0, 0.0, 0.0, 0.0, 0.0, 0.0, 0.0, 0.0, 0.0, 0.0, 0.0, 0.0, 0.0, 0.0, 0.0, 0.0, 0.0, 0.0, 0.0, 0.0, 0.0, 0.0, 0.0, 0.0, 0.0, 0.0, 0.0, 0.0, 0.0, 0.0, 0.0, 0.0, 0.0, 0.0, 0.0, 0.0, 0.0, 0.0, 0.0, 0.0, 0.0, 0.0, 0.0, 0.0, 0.0, 0.0, 0.0, 0.0, 0.0, 0.0, 0.0, 0.0, 0.0, 0.0, 0.0, 0.0, 0.0, 0.0, 0.0, 0.0, 0.0, 0.0, 0.0, 0.0, 0.0, 0.0, 0.0, 0.0, 0.0, 0.0, 0.0, 0.0, 0.0, 0.0, 0.0, 0.0, 0.0, 0.0, 0.0, 0.0, 0.0, 0.0, 0.0, 0.0, 0.0, 0.0, 0.0, 0.0, 0.0, 0.0, 0.0, 0.0, 0.0, 0.0, 0.0, 0.0, 0.0, 0.0, 0.0, 0.0, 0.0, 0.0, 0.0, 0.0, 0.0, 0.0, 0.0, 0.0, 0.0, 0.0, 0.0, 0.0, 0.0, 0.0, 0.0, 0.0, 0.0, 0.0, 0.0, 0.0, 0.0, 0.0, 0.0, 0.0, 0.0, 0.0, 0.0, 0.0, 0.0, 0.0, 0.0, 0.0, 0.0, 0.0, 0.0, 0.0, 0.0, 0.0, 0.0, 0.0, 0.0, 0.0, 0.0, 0.0, 0.0, 0.0, 0.0, 0.0, 0.0, 0.0, 0.0, 0.0, 0.0, 0.0, 0.0, 0.0, 0.0, 0.0, 0.0, 0.0, 0.0, 0.0, 0.0, 0.0, 0.0, 0.0, 0.0, 0.0, 0.0, 0.0, 0.0, 0.0, 0.0, 0.0, 0.0, 0.0, 0.0, 0.0, 0.0, 0.0, 0.0, 0.0, 0.0, 0.0, 0.0, 0.0, 0.0, 0.0, 0.0, 0.0, 0.0, 0.0, 0.0, 0.0, 0.0, 0.0, 0.0, 0.0, 0.0, 0.0, 0.0, 0.0, 0.0, 0.0, 0.0, 0.0, 0.0, 0.0, 0.0, 0.0, 0.0, 0.0, 0.0, 0.0, 0.0, 0.0, 0.0, 0.0, 0.0, 0.0, 0.0, 0.0, 0.0, 0.0, 0.0, 0.0, 0.0, 0.0, 0.0, 0.0, 0.0, 0.0, 0.0, 0.0, 0.0, 0.0, 0.0, 0.0, 0.0, 0.0, 0.0, 0.0, 0.0, 0.0, 0.0, 0.0, 0.0, 0.0, 0.0, 0.0, 0.0, 0.0, 0.0, 0.0, 0.0, 0.0, 0.0, 0.0, 0.0, 0.0, 0.0, 0.0, 0.0, 0.0, 0.0, 0.0, 0.0, 0.0, 0.0, 0.0, 0.0, 0.0, 0.0, 0.0, 0.0, 0.0, 0.0, 0.0, 0.0, 0.0, 0.0, 0.0, 0.0, 0.0, 0.0, 0.0, 0.0, 0.0, 0.0, 0.0, 0.0, 0.0, 0.0, 0.0, 0.0, 0.0, 0.0, 0.0, 0.0, 0.0, 0.0, 0.0, 0.0, 0.0, 0.0, 0.0, 0.0, 0.0, 0.0, 0.0, 0.0, 0.0, 0.0, 0.0, 0.0, 0.0, 0.0, 0.0, 0.0, 0.0, 0.0, 0.0, 0.0, 0.0, 0.0, 0.0, 0.0, 0.0, 0.0, 0.0, 0.0, 0.0, 0.0, 0.0, 0.0, 0.0, 0.0, 0.0, 0.0, 0.0, 0.0, 0.0, 0.0, 0.0, 0.0, 0.0, 0.0, 0.0, 0.0, 0.0, 0.0, 0.0, 0.0, 0.0, 0.0, 0.0, 0.0, 0.0, 0.0, 0.0, 0.0, 0.0, 0.0, 0.0, 0.0, 0.0, 0.0, 0.0, 0.0, 0.0, 0.0, 0.0, 0.0, 0.0, 0.0, 0.0, 0.0, 0.0, 0.0, 0.0, 0.0, 0.0, 0.0, 0.0, 0.0, 0.0, 0.0, 0.0, 0.0, 0.0, 0.0, 0.0, 0.0, 0.0, 0.0, 0.0, 0.0, 0.0, 0.0, 0.0, 0.0, 0.0, 0.0, 0.0, 0.0, 0.0, 0.0, 0.0, 0.0, 0.0, 0.0, 0.0, 0.0, 0.0, 0.0, 0.0, 0.0, 0.0, 0.0, 0.0, 0.0, 0.0, 0.0, 0.0, 0.0, 0.0, 0.0, 0.0, 0.0, 0.0, 0.0, 0.0, 0.0, 0.0, 0.0, 0.0, 0.0, 0.0, 0.0, 0.0, 0.0, 0.0, 0.0, 0.0, 0.0, 0.0, 0.0, 0.0, 0.0, 0.0, 0.0, 0.0, 0.0, 0.0, 0.0, 0.0, 0.0, 0.0, 0.0, 0.0, 0.0, 0.0, 0.0, 0.0, 0.0, 0.0, 0.0, 0.0, 0.0, 0.0, 0.0, 0.0, 0.0, 0.0, 0.0, 0.0, 0.0, 0.0, 0.0, 0.0, 0.0, 0.0, 0.0, 0.0, 0.0, 0.0, 0.0, 0.0, 0.0, 0.0, 0.0, 0.0, 0.0, 0.0, 0.0, 0.0, 0.0, 0.0, 0.0, 0.0, 0.0, 0.0, 0.0, 0.0, 0.0, 0.0, 0.0, 0.0, 0.0, 0.0, 0.0, 0.0, 0.0, 0.0, 0.0, 0.0, 0.0, 0.0, 0.0, 0.0, 0.0, 0.0, 0.0, 0.0, 0.0, 0.0, 0.0, 0.0, 0.0, 0.0, 0.0, 0.0, 0.0, 0.0, 0.0, 0.0, 0.0, 0.0, 0.0, 0.0, 0.0, 0.0, 0.0, 0.0, 0.0, 0.0, 0.0, 0.0, 0.0, 0.0, 0.0, 0.0, 0.0, 0.0, 0.0, 0.0, 0.0, 0.0, 0.0, 0.0, 0.0, 0.0, 0.0, 0.0, 0.0, 0.0, 0.0, 0.0, 0.0, 0.0, 0.0, 0.0, 0.0, 0.0, 0.0, 0.0, 0.0, 0.0, 0.0, 0.0, 0.0, 0.0, 0.0, 0.0, 0.0, 0.0, 0.0, 0.0, 0.0, 0.0, 0.0, 0.0, 0.0, 0.0, 0.0, 0.0, 0.0, 0.0, 0.0, 0.0, 0.0, 0.0, 0.0, 0.0, 0.0, 0.0, 0.0, 0.0, 0.0, 0.0, 0.0, 0.0, 0.0, 0.0, 0.0, 0.0, 0.0, 0.0, 0.0, 0.0, 0.0, 0.0, 0.0, 0.0, 0.0, 0.0, 0.0, 0.0, 0.0, 0.0, 0.0, 0.0, 0.0, 0.0, 0.0, 0.0, 0.0, 0.0, 0.0, 0.0, 0.0, 0.0, 0.0, 0.0, 0.0, 0.0, 0.0, 0.0, 0.0, 0.0, 0.0, 0.0, 0.0, 0.0, 0.0, 0.0, 0.0, 0.0, 0.0, 0.0, 0.0, 0.0, 0.0, 0.0, 0.0, 0.0, 0.0, 0.0, 0.0, 0.0, 0.0, 0.0, 0.0, 0.0, 0.0, 0.0, 0.0, 0.0, 0.0, 0.0, 0.0, 0.0, 0.0, 0.0, 0.0, 0.0, 0.0, 0.0, 0.0, 0.0, 0.0, 0.0, 0.0, 0.0, 0.0, 0.0, 0.0, 0.0, 0.0, 0.0, 0.0, 0.0, 0.0, 0.0, 0.0, 0.0, 0.0, 0.0, 0.0, 0.0, 0.0, 0.0, 0.0, 0.0, 0.0, 0.0, 0.0, 0.0, 0.0, 0.0, 0.0, 0.0, 0.0, 0.0, 0.0, 0.0, 0.0, 0.0, 0.0, 0.0, 0.0, 0.0, 0.0, 0.0, 0.0, 0.0, 0.0, 0.0, 0.0, 0.0, 0.0, 0.0, 0.0, 0.0, 0.0, 0.0, 0.0, 0.0, 0.0, 0.0, 0.0, 0.0, 0.0, 0.0, 0.0, 0.0, 0.0, 0.0, 0.0, 0.0, 0.0, 0.0, 0.0, 0.0, 0.0, 0.0, 0.0, 0.0, 0.0, 0.0, 0.0, 0.0, 0.0, 0.0, 0.0, 0.0, 0.0, 0.0, 0.0, 0.0, 0.0, 0.0, 0.0, 0.0, 0.0, 0.0, 0.0, 0.0, 0.0, 0.0, 0.0, 0.0, 0.0, 0.0, 0.0, 0.0, 0.0, 0.0, 0.0, 0.0, 0.0, 0.0, 0.0, 0.0, 0.0, 0.0, 0.0, 0.0, 0.0, 0.0, 0.0, 0.0, 0.0, 0.0, 0.0, 0.0, 0.0, 0.0, 0.0, 0.0, 0.0, 0.0, 0.0, 0.0, 0.0, 0.0, 0.0, 0.0, 0.0, 0.0, 0.0, 0.0, 0.0, 0.0, 0.0, 0.0, 0.0, 0.0, 0.0, 0.0, 0.0, 0.0, 0.0, 0.0, 0.0, 0.0, 0.0, 0.0, 0.0, 0.0, 0.0, 0.0, 0.0, 0.0, 0.0, 0.0, 0.0, 0.0, 0.0, 0.0, 0.0, 0.0, 0.0, 0.0, 0.0, 0.0, 0.0, 0.0, 0.0, 0.0, 0.0, 0.0, 0.0, 0.0, 0.0, 0.0, 0.0, 0.0, 0.0, 0.0, 0.0, 0.0, 0.0, 0.0, 0.0, 0.0, 0.0, 0.0, 0.0, 0.0, 0.0, 0.0, 0.0, 0.0, 0.0, 0.0, 0.0, 0.0, 0.0, 0.0, 0.0, 0.0, 0.0, 0.0, 0.0, 0.0, 0.0, 0.0, 0.0, 0.0, 0.0, 0.0, 0.0, 0.0, 0.0, 0.0, 0.0, 0.0, 0.0, 0.0, 0.0, 0.0, 0.0, 0.0, 0.0, 0.0, 0.0, 0.0, 0.0, 0.0, 0.0, 0.0, 0.0, 0.0, 0.0, 0.0, 0.0, 0.0, 0.0, 0.0, 0.0, 0.0, 0.0, 0.0, 0.0, 0.0, 0.0, 0.0, 0.0, 0.0, 0.0, 0.0, 0.0, 0.0, 0.0, 0.0, 0.0, 0.0, 0.0, 0.0, 0.0, 0.0, 0.0, 0.0, 0.0, 0.0, 0.0, 0.0, 0.0, 0.0, 0.0, 0.0, 0.0, 0.0, 0.0, 0.0, 0.0, 0.0, 0.0, 0.0, 0.0, 0.0, 0.0, 0.0, 0.0, 0.0, 0.0, 0.0, 0.0, 0.0, 0.0, 0.0, 0.0, 0.0, 0.0, 0.0, 0.0, 0.0, 0.0, 0.0, 0.0, 0.0, 0.0, 0.0, 0.0, 0.0, 0.0, 0.0, 0.0, 0.0, 0.0, 0.0, 0.0, 0.0, 0.0, 0.0, 0.0, 0.0, 0.0, 0.0, 0.0, 0.0, 0.0, 0.0, 0.0, 0.0, 0.0, 0.0, 0.0, 0.0, 0.0, 0.0, 0.0, 0.0, 0.0, 0.0, 0.0, 0.0, 0.0, 0.0, 0.0, 0.0, 0.0, 0.0, 0.0, 0.0, 0.0, 0.0, 0.0, 0.0, 0.0, 0.0, 0.0, 0.0, 0.0, 0.0, 0.0, 0.0, 0.0, 0.0, 0.0, 0.0, 0.0, 0.0, 0.0, 0.0, 0.0, 0.0, 0.0, 0.0, 0.0, 0.0, 0.0, 0.0, 0.0, 0.0, 0.0, 0.0, 0.0, 0.0, 0.0, 0.0, 0.0, 0.0, 0.0, 0.0, 0.0, 0.0, 0.0, 0.0, 0.0, 0.0, 0.0, 0.0, 0.0, 0.0, 0.0, 0.0, 0.0, 0.0, 0.0, 0.0, 0.0, 0.0, 0.0, 0.0, 0.0, 0.0, 0.0, 0.0, 0.0, 0.0, 0.0, 0.0, 0.0, 0.0, 0.0, 0.0, 0.0, 0.0, 0.0, 0.0, 0.0, 0.0, 0.0, 0.0, 0.0, 0.0, 0.0, 0.0, 0.0, 0.0, 0.0, 0.0, 0.0, 0.0, 0.0, 0.0, 0.0, 0.0, 0.0, 0.0, 0.0, 0.0, 0.0, 0.0, 0.0, 0.0, 0.0, 0.0, 0.0, 0.0, 0.0, 0.0, 0.0, 0.0, 0.0, 0.0, 0.0, 0.0, 0.0, 0.0, 0.0, 0.0, 0.0, 0.0, 0.0, 0.0, 0.0, 0.0, 0.0, 0.0, 0.0, 0.0, 0.0, 0.0, 0.0, 0.0, 0.0, 0.0, 0.0, 0.0, 0.0, 0.0, 0.0, 0.0, 0.0, 0.0, 0.0, 0.0, 0.0, 0.0, 0.0, 0.0, 0.0, 0.0, 0.0, 0.0, 0.0, 0.0, 0.0, 0.0, 0.0, 0.0, 0.0, 0.0, 0.0, 0.0, 0.0, 0.0, 0.0, 0.0, 0.0, 0.0, 0.0, 0.0, 0.0, 0.0, 0.0, 0.0, 0.0, 0.0, 0.0, 0.0, 0.0, 0.0, 0.0, 0.0, 0.0, 0.0, 0.0, 0.0, 0.0, 0.0, 0.0, 0.0, 0.0, 0.0, 0.0, 0.0, 0.0, 0.0, 0.0, 0.0, 0.0, 0.0, 0.0, 0.0, 0.0, 0.0, 0.0, 0.0, 0.0, 0.0, 0.0, 0.0, 0.0, 0.0, 0.0, 0.0, 0.0, 0.0, 0.0, 0.0, 0.0, 0.0, 0.0, 0.0, 0.0, 0.0, 0.0, 0.0, 0.0, 0.0, 0.0, 0.0, 0.0, 0.0, 0.0, 0.0, 0.0, 0.0, 0.0, 0.0, 0.0, 0.0, 0.0, 0.0, 0.0, 0.0, 0.0, 0.0, 0.0, 0.0, 0.0, 0.0, 0.0, 0.0, 0.0, 0.0, 0.0, 0.0, 0.0, 0.0, 0.0, 0.0, 0.0, 0.0, 0.0, 0.0, 0.0, 0.0, 0.0, 0.0, 0.0, 0.0, 0.0, 0.0, 0.0, 0.0, 0.0, 0.0, 0.0, 0.0, 0.0, 0.0, 0.0, 0.0, 0.0, 0.0, 0.0, 0.0, 0.0, 0.0, 0.0, 0.0, 0.0, 0.0, 0.0, 0.0, 0.0, 0.0, 0.0, 0.0, 0.0, 0.0, 0.0, 0.0, 0.0, 0.0, 0.0, 0.0, 0.0, 0.0, 0.0, 0.0, 0.0, 0.0, 0.0, 0.0, 0.0, 0.0, 0.0, 0.0, 0.0, 0.0, 0.0, 0.0, 0.0, 0.0, 0.0, 0.0, 0.0, 0.0, 0.0, 0.0, 0.0, 0.0, 0.0, 0.0, 0.0, 0.0, 0.0, 0.0, 0.0, 0.0, 0.0, 0.0, 0.0, 0.0, 0.0, 0.0, 0.0, 0.0, 0.0, 0.0, 0.0, 0.0, 0.0, 0.0, 0.0, 0.0, 0.0, 0.0, 0.0, 0.0, 0.0, 0.0, 0.0, 0.0, 0.0, 0.0, 0.0, 0.0, 0.0, 0.0, 0.0, 0.0, 0.0, 0.0, 0.0, 0.0, 0.0, 0.0, 0.0, 0.0, 0.0, 0.0, 0.0, 0.0, 0.0, 0.0, 0.0, 0.0, 0.0, 0.0, 0.0, 0.0, 0.0, 0.0, 0.0, 0.0, 0.0, 0.0, 0.0, 0.0, 0.0, 0.0, 0.0, 0.0, 0.0, 0.0, 0.0, 0.0, 0.0, 0.0, 0.0, 0.0, 0.0, 0.0, 0.0, 0.0, 0.0, 0.0, 0.0, 0.0, 0.0, 0.0, 0.0, 0.0, 0.0, 0.0, 0.0, 0.0, 0.0, 0.0, 0.0, 0.0, 0.0, 0.0, 0.0, 0.0, 0.0, 0.0, 0.0, 0.0, 0.0, 0.0, 0.0, 0.0, 0.0, 0.0, 0.0, 0.0, 0.0, 0.0, 0.0, 0.0, 0.0, 0.0, 0.0, 0.0, 0.0, 0.0, 0.0, 0.0, 0.0, 0.0, 0.0, 0.0, 0.0, 0.0, 0.0, 0.0, 0.0, 0.0, 0.0, 0.0, 0.0, 0.0, 0.0, 0.0, 0.0, 0.0, 0.0, 0.0, 0.0, 0.0, 0.0, 0.0, 0.0, 0.0, 0.0, 0.0, 0.0, 0.0, 0.0, 0.0, 0.0, 0.0, 0.0, 0.0, 0.0, 0.0, 0.0, 0.0, 0.0, 0.0, 0.0, 0.0, 0.0, 0.0, 0.0, 0.0, 0.0, 0.0, 0.0, 0.0, 0.0, 0.0, 0.0, 0.0, 0.0, 0.0, 0.0, 0.0, 0.0, 0.0, 0.0, 0.0, 0.0, 0.0, 0.0, 0.0, 0.0, 0.0, 0.0, 0.0, 0.0, 0.0, 0.0, 0.0, 0.0, 0.0, 0.0, 0.0, 0.0, 0.0, 0.0, 0.0, 0.0, 0.0, 0.0, 0.0, 0.0, 0.0, 0.0, 0.0, 0.0, 0.0, 0.0, 0.0, 0.0, 0.0, 0.0, 0.0, 0.0, 0.0, 0.0, 0.0, 0.0, 0.0, 0.0, 0.0, 0.0, 0.0, 0.0, 0.0, 0.0, 0.0, 0.0, 0.0, 0.0, 0.0, 0.0, 0.0, 0.0, 0.0, 0.0, 0.0, 0.0, 0.0, 0.0, 0.0, 0.0, 0.0, 0.0, 0.0, 0.0, 0.0, 0.0, 0.0, 0.0, 0.0, 0.0, 0.0, 0.0, 0.0, 0.0, 0.0, 0.0, 0.0, 0.0, 0.0, 0.0, 0.0, 0.0, 0.0, 0.0, 0.0, 0.0, 0.0, 0.0, 0.0, 0.0, 0.0, 0.0, 0.0, 0.0, 0.0, 0.0, 0.0, 0.0, 0.0, 0.0, 0.0, 0.0, 0.0, 0.0, 0.0, 0.0, 0.0, 0.0, 0.0, 0.0, 0.0, 0.0, 0.0, 0.0, 0.0, 0.0, 0.0, 0.0, 0.0, 0.0, 0.0, 0.0, 0.0, 0.0, 0.0, 0.0, 0.0, 0.0, 0.0, 0.0, 0.0, 0.0, 0.0, 0.0, 0.0, 0.0, 0.0, 0.0, 0.0, 0.0, 0.0, 0.0, 0.0, 0.0, 0.0, 0.0, 0.0, 0.0, 0.0, 0.0, 0.0, 0.0, 0.0, 0.0, 0.0, 0.0, 0.0, 0.0, 0.0, 0.0, 0.0, 0.0, 0.0, 0.0, 0.0, 0.0, 0.0, 0.0, 0.0, 0.0, 0.0, 0.0, 0.0, 0.0, 0.0, 0.0, 0.0, 0.0, 0.0, 0.0, 0.0, 0.0, 0.0, 0.0, 0.0, 0.0, 0.0, 0.0, 0.0, 0.0, 0.0, 0.0, 0.0, 0.0, 0.0, 0.0, 0.0, 0.0, 0.0, 0.0, 0.0, 0.0, 0.0, 0.0, 0.0, 0.0, 0.0, 0.0, 0.0, 0.0, 0.0, 0.0, 0.0, 0.0, 0.0, 0.0, 0.0, 0.0, 0.0, 0.0, 0.0, 0.0, 0.0, 0.0, 0.0, 0.0, 0.0, 0.0, 0.0, 0.0, 0.0, 0.0, 0.0, 0.0, 0.0, 0.0, 0.0, 0.0, 0.0, 0.0, 0.0, 0.0, 0.0, 0.0, 0.0, 0.0, 0.0, 0.0, 0.0, 0.0, 0.0, 0.0, 0.0, 0.0, 0.0, 0.0, 0.0, 0.0, 0.0, 0.0, 0.0, 0.0, 0.0, 0.0, 0.0, 0.0, 0.0, 0.0, 0.0, 0.0, 0.0, 0.0, 0.0, 0.0, 0.0, 0.0, 0.0, 0.0, 0.0, 0.0, 0.0, 0.0, 0.0, 0.0, 0.0, 0.0, 0.0, 0.0, 0.0, 0.0, 0.0, 0.0, 0.0, 0.0, 0.0, 0.0, 0.0, 0.0, 0.0, 0.0, 0.0, 0.0, 0.0, 0.0, 0.0, 0.0, 0.0, 0.0, 0.0, 0.0, 0.0, 0.0, 0.0, 0.0, 0.0, 0.0, 0.0, 0.0, 0.0, 0.0, 0.0, 0.0, 0.0, 0.0, 0.0, 0.0, 0.0, 0.0, 0.0, 0.0, 0.0, 0.0, 0.0, 0.0, 0.0, 0.0, 0.0, 0.0, 0.0, 0.0, 0.0, 0.0, 0.0, 0.0, 0.0, 0.0, 0.0, 0.0, 0.0, 0.0, 0.0, 0.0, 0.0, 0.0, 0.0, 0.0, 0.0, 0.0, 0.0, 0.0, 0.0, 0.0, 0.0, 0.0, 0.0, 0.0, 0.0, 0.0, 0.0, 0.0, 0.0, 0.0, 0.0, 0.0, 0.0, 0.0, 0.0, 0.0, 0.0, 0.0, 0.0, 0.0, 0.0, 0.0, 0.0, 0.0, 0.0, 0.0, 0.0, 0.0, 0.0, 0.0, 0.0, 0.0, 0.0, 0.0, 0.0, 0.0, 0.0, 0.0, 0.0, 0.0, 0.0, 0.0, 0.0, 0.0, 0.0, 0.0, 0.0, 0.0, 0.0, 0.0, 0.0, 0.0, 0.0, 0.0, 0.0, 0.0, 0.0, 0.0, 0.0, 0.0, 0.0, 0.0, 0.0, 0.0, 0.0, 0.0, 0.0, 0.0, 0.0, 0.0, 0.0, 0.0, 0.0, 0.0, 0.0, 0.0, 0.0, 0.0, 0.0, 0.0, 0.0, 0.0, 0.0, 0.0, 0.0, 0.0, 0.0, 0.0, 0.0, 0.0, 0.0, 0.0, 0.0, 0.0, 0.0, 0.0, 0.0, 0.0, 0.0, 0.0, 0.0, 0.0, 0.0, 0.0, 0.0, 0.0, 0.0, 0.0, 0.0, 0.0, 0.0, 0.0, 0.0, 0.0, 0.0, 0.0, 0.0, 0.0, 0.0, 0.0, 0.0, 0.0, 0.0, 0.0, 0.0, 0.0, 0.0, 0.0, 0.0, 0.0, 0.0, 0.0, 0.0, 0.0, 0.0, 0.0, 0.0, 0.0, 0.0, 0.0, 0.0, 0.0, 0.0, 0.0, 0.0, 0.0, 0.0, 0.0, 0.0, 0.0, 0.0, 0.0, 0.0, 0.0, 0.0, 0.0, 0.0, 0.0, 0.0, 0.0, 0.0, 0.0, 0.0, 0.0, 0.0, 0.0, 0.0, 0.0, 0.0, 0.0, 0.0, 0.0, 0.0, 0.0, 0.0, 0.0, 0.0, 0.0, 0.0, 0.0, 0.0, 0.0, 0.0, 0.0, 0.0, 0.0, 0.0, 0.0, 0.0, 0.0, 0.0, 0.0, 0.0, 0.0, 0.0, 0.0, 0.0, 0.0, 0.0, 0.0, 0.0, 0.0, 0.0, 0.0, 0.0, 0.0, 0.0, 0.0, 0.0, 0.0, 0.0, 0.0, 0.0, 0.0, 0.0, 0.0, 0.0, 0.0, 0.0, 0.0, 0.0, 0.0, 0.0, 0.0, 0.0, 0.0, 0.0, 0.0, 0.0, 0.0, 0.0, 0.0, 0.0, 0.0, 0.0, 0.0, 0.0, 0.0, 0.0, 0.0, 0.0, 0.0, 0.0, 0.0, 0.0, 0.0, 0.0, 0.0, 0.0, 0.0, 0.0, 0.0, 0.0, 0.0, 0.0, 0.0, 0.0, 0.0, 0.0, 0.0, 0.0, 0.0, 0.0, 0.0, 0.0, 0.0, 0.0, 0.0, 0.0, 0.0, 0.0, 0.0, 0.0, 0.0, 0.0, 0.0, 0.0, 0.0, 0.0, 0.0, 0.0, 0.0, 0.0, 0.0, 0.0, 0.0, 0.0, 0.0, 0.0, 0.0, 0.0, 0.0, 0.0, 0.0, 0.0, 0.0, 0.0, 0.0, 0.0, 0.0, 0.0, 0.0, 0.0, 0.0, 0.0, 0.0, 0.0, 0.0, 0.0, 0.0, 0.0, 0.0, 0.0, 0.0, 0.0, 0.0, 0.0, 0.0, 0.0, 0.0, 0.0, 0.0, 0.0, 0.0, 0.0, 0.0, 0.0, 0.0, 0.0, 0.0, 0.0, 0.0, 0.0, 0.0, 0.0, 0.0, 0.0, 0.0, 0.0, 0.0, 0.0, 0.0, 0.0, 0.0, 0.0, 0.0, 0.0, 0.0, 0.0, 0.0, 0.0, 0.0, 0.0, 0.0, 0.0, 0.0, 0.0, 0.0, 0.0, 0.0, 0.0, 0.0, 0.0, 0.0, 0.0, 0.0, 0.0, 0.0, 0.0, 0.0, 0.0, 0.0, 0.0, 0.0, 0.0, 0.0, 0.0, 0.0, 0.0, 0.0, 0.0, 0.0, 0.0, 0.0, 0.0, 0.0, 0.0, 0.0, 0.0, 0.0, 0.0, 0.0, 0.0, 0.0, 0.0, 0.0, 0.0, 0.0, 0.0, 0.0, 0.0, 0.0, 0.0, 0.0, 0.0, 0.0, 0.0, 0.0, 0.0, 0.0, 0.0, 0.0, 0.0, 0.0, 0.0, 0.0, 0.0, 0.0, 0.0, 0.0, 0.0, 0.0, 0.0, 0.0, 0.0, 0.0, 0.0, 0.0, 0.0, 0.0, 0.0, 0.0, 0.0, 0.0, 0.0, 0.0, 0.0, 0.0, 0.0, 0.0, 0.0, 0.0, 0.0, 0.0, 0.0, 0.0, 0.0, 0.0, 0.0, 0.0, 0.0, 0.0, 0.0, 0.0, 0.0, 0.0, 0.0, 0.0, 0.0, 0.0, 0.0, 0.0, 0.0, 0.0, 0.0, 0.0, 0.0, 0.0, 0.0, 0.0, 0.0, 0.0, 0.0, 0.0, 0.0, 0.0, 0.0, 0.0, 0.0, 0.0, 0.0, 0.0, 0.0, 0.0, 0.0, 0.0, 0.0, 0.0, 0.0, 0.0, 0.0, 0.0, 0.0, 0.0, 0.0, 0.0, 0.0, 0.0, 0.0, 0.0, 0.0, 0.0, 0.0, 0.0, 0.0, 0.0, 0.0, 0.0, 0.0, 0.0, 0.0, 0.0, 0.0, 0.0, 0.0, 0.0, 0.0, 0.0, 0.0, 0.0, 0.0, 0.0, 0.0, 0.0, 0.0, 0.0, 0.0, 0.0, 0.0, 0.0, 0.0, 0.0, 0.0, 0.0, 0.0, 0.0, 0.0, 0.0, 0.0, 0.0, 0.0, 0.0, 0.0, 0.0, 0.0, 0.0, 0.0, 0.0, 0.0, 0.0, 0.0, 0.0, 0.0, 0.0, 0.0, 0.0, 0.0, 0.0, 0.0, 0.0, 0.0, 0.0, 0.0, 0.0, 0.0, 0.0, 0.0, 0.0, 0.0, 0.0, 0.0, 0.0, 0.0, 0.0, 0.0, 0.0, 0.0, 0.0, 0.0, 0.0, 0.0, 0.0, 0.0, 0.0, 0.0, 0.0, 0.0, 0.0, 0.0, 0.0, 0.0, 0.0, 0.0, 0.0, 0.0, 0.0, 0.0, 0.0, 0.0, 0.0, 0.0, 0.0, 0.0, 0.0, 0.0, 0.0, 0.0, 0.0, 0.0, 0.0, 0.0, 0.0, 0.0, 0.0, 0.0, 0.0, 0.0, 0.0, 0.0, 0.0, 0.0, 0.0, 0.0, 0.0, 0.0, 0.0, 0.0, 0.0, 0.0, 0.0, 0.0, 0.0, 0.0, 0.0, 0.0, 0.0, 0.0, 0.0, 0.0, 0.0, 0.0, 0.0, 0.0, 0.0, 0.0, 0.0, 0.0, 0.0, 0.0, 0.0, 0.0, 0.0, 0.0, 0.0, 0.0, 0.0, 0.0, 0.0, 0.0, 0.0, 0.0, 0.0, 0.0, 0.0, 0.0, 0.0, 0.0, 0.0, 0.0, 0.0, 0.0, 0.0, 0.0, 0.0, 0.0, 0.0, 0.0, 0.0, 0.0, 0.0, 0.0, 0.0, 0.0, 0.0, 0.0, 0.0, 0.0, 0.0, 0.0, 0.0, 0.0, 0.0, 0.0, 0.0, 0.0, 0.0, 0.0, 0.0, 0.0, 0.0, 0.0, 0.0, 0.0, 0.0, 0.0, 0.0, 0.0, 0.0, 0.0, 0.0, 0.0, 0.0, 0.0, 0.0, 0.0, 0.0, 0.0, 0.0, 0.0, 0.0, 0.0, 0.0, 0.0, 0.0, 0.0, 0.0, 0.0, 0.0, 0.0, 0.0, 0.0, 0.0, 0.0, 0.0, 0.0, 0.0, 0.0, 0.0, 0.0, 0.0, 0.0, 0.0, 0.0, 0.0, 0.0, 0.0, 0.0, 0.0, 0.0, 0.0, 0.0, 0.0, 0.0, 0.0, 0.0, 0.0, 0.0, 0.0, 0.0, 0.0, 0.0, 0.0, 0.0, 0.0, 0.0, 0.0, 0.0, 0.0, 0.0, 0.0, 0.0, 0.0, 0.0, 0.0, 0.0, 0.0, 0.0, 0.0, 0.0, 0.0, 0.0, 0.0, 0.0, 0.0, 0.0, 0.0, 0.0, 0.0, 0.0, 0.0, 0.0, 0.0, 0.0, 0.0, 0.0, 0.0, 0.0, 0.0, 0.0, 0.0, 0.0, 0.0, 0.0, 0.0, 0.0, 0.0, 0.0, 0.0, 0.0, 0.0, 0.0, 0.0, 0.0, 0.0, 0.0, 0.0, 0.0, 0.0, 0.0, 0.0, 0.0, 0.0, 0.0, 0.0, 0.0, 0.0, 0.0, 0.0, 0.0, 0.0, 0.0, 0.0, 0.0, 0.0, 0.0, 0.0, 0.0, 0.0, 0.0, 0.0, 0.0, 0.0, 0.0, 0.0, 0.0, 0.0, 0.0, 0.0, 0.0, 0.0, 0.0, 0.0, 0.0, 0.0, 0.0, 0.0, 0.0, 0.0, 0.0, 0.0, 0.0, 0.0, 0.0, 0.0, 0.0, 0.0, 0.0, 0.0, 0.0, 0.0, 0.0, 0.0, 0.0, 0.0, 0.0, 0.0, 0.0, 0.0, 0.0, 0.0, 0.0, 0.0, 0.0, 0.0, 0.0, 0.0, 0.0, 0.0, 0.0, 0.0, 0.0, 0.0, 0.0, 0.0, 0.0, 0.0, 0.0, 0.0, 0.0, 0.0, 0.0, 0.0, 0.0, 0.0, 0.0, 0.0, 0.0, 0.0, 0.0, 0.0, 0.0, 0.0, 0.0, 0.0, 0.0, 0.0, 0.0, 0.0, 0.0, 0.0, 0.0, 0.0, 0.0, 0.0, 0.0, 0.0, 0.0, 0.0, 0.0, 0.0, 0.0, 0.0, 0.0, 0.0, 0.0, 0.0, 0.0, 0.0, 0.0, 0.0, 0.0, 0.0, 0.0, 0.0, 0.0, 0.0, 0.0, 0.0, 0.0, 0.0, 0.0, 0.0, 0.0, 0.0, 0.0, 0.0, 0.0, 0.0, 0.0, 0.0, 0.0, 0.0, 0.0, 0.0, 0.0, 0.0, 0.0, 0.0, 0.0, 0.0, 0.0, 0.0, 0.0, 0.0, 0.0, 0.0, 0.0, 0.0, 0.0, 0.0, 0.0, 0.0, 0.0, 0.0, 0.0, 0.0, 0.0, 0.0, 0.0, 0.0, 0.0, 0.0, 0.0, 0.0, 0.0, 0.0, 0.0, 0.0, 0.0, 0.0, 0.0, 0.0, 0.0, 0.0, 0.0, 0.0, 0.0, 0.0, 0.0, 0.0, 0.0, 0.0, 0.0, 0.0, 0.0, 0.0, 0.0, 0.0, 0.0, 0.0, 0.0, 0.0, 0.0, 0.0, 0.0, 0.0, 0.0, 0.0, 0.0, 0.0, 0.0, 0.0, 0.0, 0.0, 0.0, 0.0, 0.0, 0.0, 0.0, 0.0, 0.0, 0.0, 0.0, 0.0, 0.0, 0.0, 0.0, 0.0, 0.0, 0.0, 0.0, 0.0, 0.0, 0.0, 0.0, 0.0, 0.0, 0.0, 0.0, 0.0, 0.0, 0.0, 0.0, 0.0, 0.0, 0.0, 0.0, 0.0, 0.0, 0.0, 0.0, 0.0, 0.0, 0.0, 0.0, 0.0, 0.0, 0.0, 0.0, 0.0, 0.0, 0.0, 0.0, 0.0, 0.0, 0.0, 0.0, 0.0, 0.0, 0.0, 0.0, 0.0, 0.0, 0.0, 0.0, 0.0, 0.0, 0.0, 0.0, 0.0, 0.0, 0.0, 0.0, 0.0, 0.0, 0.0, 0.0, 0.0, 0.0, 0.0, 0.0, 0.0, 0.0, 0.0, 0.0, 0.0, 0.0, 0.0, 0.0, 0.0, 0.0, 0.0, 0.0, 0.0, 0.0, 0.0, 0.0, 0.0, 0.0, 0.0, 0.0, 0.0, 0.0, 0.0, 0.0, 0.0, 0.0, 0.0, 0.0, 0.0, 0.0, 0.0, 0.0, 0.0, 0.0, 0.0, 0.0, 0.0, 0.0, 0.0, 0.0, 0.0, 0.0, 0.0, 0.0, 0.0, 0.0, 0.0, 0.0, 0.0, 0.0, 0.0, 0.0, 0.0, 0.0, 0.0, 0.0, 0.0, 0.0, 0.0, 0.0, 0.0, 0.0, 0.0, 0.0, 0.0, 0.0, 0.0, 0.0, 0.0, 0.0, 0.0, 0.0, 0.0, 0.0, 0.0, 0.0, 0.0, 0.0, 0.0, 0.0, 0.0, 0.0, 0.0, 0.0, 0.0, 0.0, 0.0, 0.0, 0.0, 0.0, 0.0, 0.0, 0.0, 0.0, 0.0, 0.0, 0.0, 0.0, 0.0, 0.0, 0.0, 0.0, 0.0, 0.0, 0.0, 0.0, 0.0, 0.0, 0.0, 0.0, 0.0, 0.0, 0.0, 0.0, 0.0, 0.0, 0.0, 0.0, 0.0, 0.0, 0.0, 0.0, 0.0, 0.0, 0.0, 0.0, 0.0, 0.0, 0.0, 0.0, 0.0, 0.0, 0.0, 0.0, 0.0, 0.0, 0.0, 0.0, 0.0, 0.0, 0.0, 0.0, 0.0, 0.0, 0.0, 0.0, 0.0, 0.0, 0.0, 0.0, 0.0, 0.0, 0.0, 0.0, 0.0, 0.0, 0.0, 0.0, 0.0, 0.0, 0.0, 0.0, 0.0, 0.0, 0.0, 0.0, 0.0, 0.0, 0.0, 0.0, 0.0, 0.0, 0.0, 0.0, 0.0, 0.0, 0.0, 0.0, 0.0, 0.0, 0.0, 0.0, 0.0, 0.0, 0.0, 0.0, 0.0, 0.0, 0.0, 0.0, 0.0, 0.0, 0.0, 0.0, 0.0, 0.0, 0.0, 0.0, 0.0, 0.0, 0.0, 0.0, 0.0, 0.0, 0.0, 0.0, 0.0, 0.0, 0.0, 0.0, 0.0, 0.0, 0.0, 0.0, 0.0, 0.0, 0.0, 0.0, 0.0, 0.0, 0.0, 0.0, 0.0, 0.0, 0.0, 0.0, 0.0, 0.0, 0.0, 0.0, 0.0, 0.0, 0.0, 0.0, 0.0, 0.0, 0.0, 0.0, 0.0, 0.0, 0.0, 0.0, 0.0, 0.0, 0.0, 0.0, 0.0, 0.0, 0.0, 0.0, 0.0, 0.0, 0.0, 0.0, 0.0, 0.0, 0.0, 0.0, 0.0, 0.0, 0.0, 0.0, 0.0, 0.0, 0.0, 0.0, 0.0, 0.0, 0.0, 0.0, 0.0, 0.0, 0.0, 0.0, 0.0, 0.0, 0.0, 0.0, 0.0, 0.0, 0.0, 0.0, 0.0, 0.0, 0.0, 0.0, 0.0, 0.0, 0.0, 0.0, 0.0, 0.0, 0.0, 0.0, 0.0, 0.0, 0.0, 0.0, 0.0, 0.0, 0.0, 0.0, 0.0, 0.0, 0.0, 0.0, 0.0, 0.0, 0.0, 0.0, 0.0, 0.0, 0.0, 0.0, 0.0, 0.0, 0.0, 0.0, 0.0, 0.0, 0.0, 0.0, 0.0, 0.0, 0.0, 0.0, 0.0, 0.0, 0.0, 0.0, 0.0, 0.0, 0.0, 0.0, 0.0, 0.0, 0.0, 0.0, 0.0, 0.0, 0.0, 0.0, 0.0, 0.0, 0.0, 0.0, 0.0, 0.0, 0.0, 0.0, 0.0, 0.0, 0.0, 0.0, 0.0, 0.0, 0.0, 0.0, 0.0, 0.0, 0.0, 0.0, 0.0, 0.0, 0.0, 0.0, 0.0, 0.0, 0.0, 0.0, 0.0, 0.0, 0.0, 0.0, 0.0, 0.0, 0.0, 0.0, 0.0, 0.0, 0.0, 0.0, 0.0, 0.0, 0.0, 0.0, 0.0, 0.0, 0.0, 0.0, 0.0, 0.0, 0.0, 0.0, 0.0, 0.0, 0.0, 0.0, 0.0, 0.0, 0.0, 0.0, 0.0, 0.0, 0.0, 0.0, 0.0, 0.0, 0.0, 0.0, 0.0, 0.0, 0.0, 0.0, 0.0, 0.0, 0.0, 0.0, 0.0, 0.0, 0.0, 0.0, 0.0, 0.0, 0.0, 0.0, 0.0, 0.0, 0.0, 0.0, 0.0, 0.0, 0.0, 0.0, 0.0, 0.0, 0.0, 0.0, 0.0, 0.0, 0.0, 0.0, 0.0, 0.0, 0.0, 0.0, 0.0, 0.0, 0.0, 0.0, 0.0, 0.0, 0.0, 0.0, 0.0, 0.0, 0.0, 0.0, 0.0, 0.0, 0.0, 0.0, 0.0, 0.0, 0.0, 0.0, 0.0, 0.0, 0.0, 0.0, 0.0, 0.0, 0.0, 0.0, 0.0, 0.0, 0.0, 0.0, 0.0, 0.0, 0.0, 0.0, 0.0, 0.0, 0.0, 0.0, 0.0, 0.0, 0.0, 0.0, 0.0, 0.0, 0.0, 0.0, 0.0, 0.0, 0.0, 0.0, 0.0, 0.0, 0.0, 0.0, 0.0, 0.0, 0.0, 0.0, 0.0, 0.0, 0.0, 0.0, 0.0, 0.0, 0.0, 0.0, 0.0, 0.0, 0.0, 0.0, 0.0, 0.0, 0.0, 0.0, 0.0, 0.0, 0.0, 0.0, 0.0, 0.0, 0.0, 0.0, 0.0, 0.0, 0.0, 0.0, 0.0, 0.0, 0.0, 0.0, 0.0, 0.0, 0.0, 0.0, 0.0, 0.0, 0.0, 0.0, 0.0, 0.0, 0.0, 0.0, 0.0, 0.0, 0.0, 0.0, 0.0, 0.0, 0.0, 0.0, 0.0, 0.0, 0.0, 0.0, 0.0, 0.0, 0.0, 0.0, 0.0, 0.0, 0.0, 0.0, 0.0, 0.0, 0.0, 0.0, 0.0, 0.0, 0.0, 0.0, 0.0, 0.0, 0.0, 0.0, 0.0, 0.0, 0.0, 0.0, 0.0, 0.0, 0.0, 0.0, 0.0, 0.0, 0.0, 0.0, 0.0, 0.0, 0.0, 0.0, 0.0, 0.0, 0.0, 0.0, 0.0, 0.0, 0.0, 0.0, 0.0, 0.0, 0.0, 0.0, 0.0, 0.0, 0.0, 0.0, 0.0, 0.0, 0.0, 0.0, 0.0, 0.0, 0.0, 0.0, 0.0, 0.0, 0.0, 0.0, 0.0, 0.0, 0.0, 0.0, 0.0, 0.0, 0.0, 0.0, 0.0, 0.0, 0.0, 0.0, 0.0, 0.0, 0.0, 0.0, 0.0, 0.0, 0.0, 0.0, 0.0, 0.0, 0.0, 0.0, 0.0, 0.0, 0.0, 0.0, 0.0, 0.0, 0.0, 0.0, 0.0, 0.0, 0.0, 0.0, 0.0, 0.0, 0.0, 0.0, 0.0, 0.0, 0.0, 0.0, 0.0, 0.0, 0.0, 0.0, 0.0, 0.0, 0.0, 0.0, 0.0, 0.0, 0.0, 0.0, 0.0, 0.0, 0.0, 0.0, 0.0, 0.0, 0.0, 0.0, 0.0, 0.0, 0.0, 0.0, 0.0, 0.0, 0.0, 0.0, 0.0, 0.0, 0.0, 0.0, 0.0, 0.0, 0.0, 0.0, 0.0, 0.0, 0.0, 0.0, 0.0, 0.0, 0.0, 0.0, 0.0, 0.0, 0.0, 0.0, 0.0, 0.0, 0.0, 0.0, 0.0, 0.0, 0.0, 0.0, 0.0, 0.0, 0.0, 0.0, 0.0, 0.0, 0.0, 0.0, 0.0, 0.0, 0.0, 0.0, 0.0, 0.0, 0.0, 0.0, 0.0, 0.0, 0.0, 0.0, 0.0, 0.0, 0.0, 0.0, 0.0, 0.0, 0.0, 0.0, 0.0, 0.0, 0.0, 0.0, 0.0, 0.0, 0.0, 0.0, 0.0, 0.0, 0.0, 0.0, 0.0, 0.0, 0.0, 0.0, 0.0, 0.0, 0.0, 0.0, 0.0, 0.0, 0.0, 0.0, 0.0, 0.0, 0.0, 0.0, 0.0, 0.0, 0.0, 0.0, 0.0, 0.0, 0.0, 0.0, 0.0, 0.0, 0.0, 0.0, 0.0, 0.0, 0.0, 0.0, 0.0, 0.0, 0.0, 0.0, 0.0, 0.0, 0.0, 0.0, 0.0, 0.0, 0.0, 0.0, 0.0, 0.0, 0.0, 0.0, 0.0, 0.0, 0.0, 0.0, 0.0, 0.0, 0.0, 0.0, 0.0, 0.0, 0.0, 0.0, 0.0, 0.0, 0.0, 0.0, 0.0, 0.0, 0.0, 0.0, 0.0, 0.0, 0.0, 0.0, 0.0, 0.0, 0.0, 0.0, 0.0, 0.0, 0.0, 0.0, 0.0, 0.0, 0.0, 0.0, 0.0, 0.0, 0.0, 0.0, 0.0, 0.0, 0.0, 0.0, 0.0, 0.0, 0.0, 0.0, 0.0, 0.0, 0.0, 0.0, 0.0, 0.0, 0.0, 0.0, 0.0, 0.0, 0.0, 0.0, 0.0, 0.0, 0.0, 0.0, 0.0, 0.0, 0.0, 0.0, 0.0, 0.0, 0.0, 0.0, 0.0, 0.0, 0.0, 0.0, 0.0, 0.0, 0.0, 0.0, 0.0, 0.0, 0.0, 0.0, 0.0, 0.0, 0.0, 0.0, 0.0, 0.0, 0.0, 0.0, 0.0, 0.0, 0.0, 0.0, 0.0, 0.0, 0.0, 0.0, 0.0, 0.0, 0.0, 0.0, 0.0, 0.0, 0.0, 0.0, 0.0, 0.0, 0.0, 0.0, 0.0, 0.0, 0.0, 0.0, 0.0, 0.0, 0.0, 0.0, 0.0, 0.0, 0.0, 0.0, 0.0, 0.0, 0.0, 0.0, 0.0, 0.0, 0.0, 0.0, 0.0, 0.0, 0.0, 0.0, 0.0, 0.0, 0.0, 0.0, 0.0, 0.0, 0.0, 0.0, 0.0, 0.0, 0.0, 0.0, 0.0, 0.0, 0.0, 0.0, 0.0, 0.0, 0.0, 0.0, 0.0, 0.0, 0.0, 0.0, 0.0, 0.0, 0.0, 0.0, 0.0, 0.0, 0.0, 0.0, 0.0, 0.0, 0.0, 0.0, 0.0, 0.0, 0.0, 0.0, 0.0, 0.0, 0.0, 0.0, 0.0, 0.0, 0.0, 0.0, 0.0, 0.0, 0.0, 0.0, 0.0, 0.0, 0.0, 0.0, 0.0, 0.0, 0.0, 0.0, 0.0, 0.0, 0.0, 0.0, 0.0, 0.0, 0.0, 0.0, 0.0, 0.0, 0.0, 0.0, 0.0, 0.0, 0.0, 0.0, 0.0, 0.0, 0.0, 0.0, 0.0, 0.0, 0.0, 0.0, 0.0, 0.0, 0.0, 0.0, 0.0, 0.0, 0.0, 0.0, 0.0, 0.0, 0.0, 0.0, 0.0, 0.0, 0.0, 0.0, 0.0, 0.0, 0.0, 0.0, 0.0, 0.0, 0.0, 0.0, 0.0, 0.0, 0.0, 0.0, 0.0, 0.0, 0.0, 0.0, 0.0, 0.0, 0.0, 0.0, 0.0, 0.0, 0.0, 0.0, 0.0, 0.0, 0.0, 0.0, 0.0, 0.0, 0.0, 0.0, 0.0, 0.0, 0.0, 0.0, 0.0, 0.0, 0.0, 0.0, 0.0, 0.0, 0.0, 0.0, 0.0, 0.0, 0.0, 0.0, 0.0, 0.0, 0.0, 0.0, 0.0, 0.0, 0.0, 0.0, 0.0, 0.0, 0.0, 0.0, 0.0, 0.0, 0.0, 0.0, 0.0, 0.0, 0.0, 0.0, 0.0, 0.0, 0.0, 0.0, 0.0, 0.0, 0.0, 0.0, 0.0, 0.0, 0.0, 0.0, 0.0, 0.0, 0.0, 0.0, 0.0, 0.0, 0.0, 0.0, 0.0, 0.0, 0.0, 0.0, 0.0, 0.0, 0.0, 0.0, 0.0, 0.0, 0.0, 0.0, 0.0, 0.0, 0.0, 0.0, 0.0, 0.0, 0.0, 0.0, 0.0, 0.0, 0.0, 0.0, 0.0, 0.0, 0.0, 0.0, 0.0, 0.0, 0.0, 0.0, 0.0, 0.0, 0.0, 0.0, 0.0, 0.0, 0.0, 0.0, 0.0, 0.0, 0.0, 0.0, 0.0, 0.0, 0.0, 0.0, 0.0, 0.0, 0.0, 0.0, 0.0, 0.0, 0.0, 0.0, 0.0, 0.0, 0.0, 0.0, 0.0, 0.0, 0.0, 0.0, 0.0, 0.0, 0.0, 0.0, 0.0, 0.0, 0.0, 0.0, 0.0, 0.0, 0.0, 0.0, 0.0, 0.0, 0.0, 0.0, 0.0, 0.0, 0.0, 0.0, 0.0, 0.0, 0.0, 0.0, 0.0, 0.0, 0.0, 0.0, 0.0, 0.0, 0.0, 0.0, 0.0, 0.0, 0.0, 0.0, 0.0, 0.0, 0.0, 0.0, 0.0, 0.0, 0.0, 0.0, 0.0, 0.0, 0.0, 0.0, 0.0, 0.0, 0.0, 0.0, 0.0, 0.0, 0.0, 0.0, 0.0, 0.0, 0.0, 0.0, 0.0, 0.0, 0.0, 0.0, 0.0, 0.0, 0.0, 0.0, 0.0, 0.0, 0.0, 0.0, 0.0, 0.0, 0.0, 0.0, 0.0, 0.0, 0.0, 0.0, 0.0, 0.0, 0.0, 0.0, 0.0, 0.0, 0.0, 0.0, 0.0, 0.0, 0.0, 0.0, 0.0, 0.0, 0.0, 0.0, 0.0, 0.0, 0.0, 0.0, 0.0, 0.0, 0.0, 0.0, 0.0, 0.0, 0.0, 0.0, 0.0, 0.0, 0.0, 0.0, 0.0, 0.0, 0.0, 0.0, 0.0, 0.0, 0.0, 0.0, 0.0, 0.0, 0.0, 0.0, 0.0, 0.0, 0.0, 0.0, 0.0, 0.0, 0.0, 0.0, 0.0, 0.0, 0.0, 0.0, 0.0, 0.0, 0.0, 0.0, 0.0, 0.0, 0.0, 0.0, 0.0, 0.0, 0.0, 0.0, 0.0, 0.0, 0.0, 0.0, 0.0, 0.0, 0.0, 0.0, 0.0, 0.0, 0.0, 0.0, 0.0, 0.0, 0.0, 0.0, 0.0, 0.0, 0.0, 0.0, 0.0, 0.0, 0.0, 0.0, 0.0, 0.0, 0.0, 0.0, 0.0, 0.0, 0.0, 0.0, 0.0, 0.0, 0.0, 0.0, 0.0, 0.0, 0.0, 0.0, 0.0, 0.0, 0.0, 0.0, 0.0, 0.0, 0.0, 0.0, 0.0, 0.0, 0.0, 0.0, 0.0, 0.0, 0.0, 0.0, 0.0, 0.0, 0.0, 0.0, 0.0, 0.0, 0.0, 0.0, 0.0, 0.0, 0.0, 0.0, 0.0, 0.0, 0.0, 0.0, 0.0, 0.0, 0.0, 0.0, 0.0, 0.0, 0.0, 0.0, 0.0, 0.0, 0.0, 0.0, 0.0, 0.0, 0.0, 0.0, 0.0, 0.0, 0.0, 0.0, 0.0, 0.0, 0.0, 0.0, 0.0, 0.0, 0.0, 0.0, 0.0, 0.0, 0.0, 0.0, 0.0, 0.0, 0.0, 0.0, 0.0, 0.0, 0.0, 0.0, 0.0, 0.0, 0.0, 0.0, 0.0, 0.0, 0.0, 0.0, 0.0, 0.0, 0.0, 0.0, 0.0, 0.0, 0.0, 0.0, 0.0, 0.0, 0.0, 0.0, 0.0, 0.0, 0.0, 0.0, 0.0, 0.0, 0.0, 0.0, 0.0, 0.0, 0.0, 0.0, 0.0, 0.0, 0.0, 0.0, 0.0, 0.0, 0.0, 0.0, 0.0, 0.0, 0.0, 0.0, 0.0, 0.0, 0.0, 0.0, 0.0, 0.0, 0.0, 0.0, 0.0, 0.0, 0.0, 0.0, 0.0, 0.0, 0.0, 0.0, 0.0, 0.0, 0.0, 0.0, 0.0, 0.0, 0.0, 0.0, 0.0, 0.0, 0.0, 0.0, 0.0, 0.0, 0.0, 0.0, 0.0, 0.0, 0.0, 0.0, 0.0, 0.0, 0.0, 0.0, 0.0, 0.0, 0.0, 0.0, 0.0, 0.0, 0.0, 0.0, 0.0, 0.0, 0.0, 0.0, 0.0, 0.0, 0.0, 0.0, 0.0, 0.0, 0.0, 0.0, 0.0, 0.0, 0.0, 0.0, 0.0, 0.0, 0.0, 0.0, 0.0, 0.0, 0.0, 0.0, 0.0, 0.0, 0.0, 0.0, 0.0, 0.0, 0.0, 0.0, 0.0, 0.0, 0.0, 0.0, 0.0, 0.0, 0.0, 0.0, 0.0, 0.0, 0.0, 0.0, 0.0, 0.0, 0.0, 0.0, 0.0, 0.0, 0.0, 0.0, 0.0, 0.0, 0.0, 0.0, 0.0, 0.0, 0.0, 0.0, 0.0, 0.0, 0.0, 0.0, 0.0, 0.0, 0.0, 0.0, 0.0, 0.0, 0.0, 0.0, 0.0, 0.0, 0.0, 0.0, 0.0, 0.0, 0.0, 0.0, 0.0, 0.0, 0.0, 0.0, 0.0, 0.0, 0.0, 0.0, 0.0, 0.0, 0.0, 0.0, 0.0, 0.0, 0.0, 0.0, 0.0, 0.0, 0.0, 0.0, 0.0, 0.0, 0.0, 0.0, 0.0, 0.0, 0.0, 0.0, 0.0, 0.0, 0.0, 0.0, 0.0, 0.0, 0.0, 0.0, 0.0, 0.0, 0.0, 0.0, 0.0, 0.0, 0.0, 0.0, 0.0, 0.0, 0.0, 0.0, 0.0, 0.0, 0.0, 0.0, 0.0, 0.0, 0.0, 0.0, 0.0, 0.0, 0.0, 0.0, 0.0, 0.0, 0.0, 0.0, 0.0, 0.0, 0.0, 0.0, 0.0, 0.0, 0.0, 0.0, 0.0, 0.0, 0.0, 0.0, 0.0, 0.0, 0.0, 0.0, 0.0, 0.0, 0.0, 0.0, 0.0, 0.0, 0.0, 0.0, 0.0, 0.0, 0.0, 0.0, 0.0, 0.0, 0.0, 0.0, 0.0, 0.0, 0.0, 0.0, 0.0, 0.0, 0.0, 0.0, 0.0, 0.0, 0.0, 0.0, 0.0, 0.0, 0.0, 0.0, 0.0, 0.0, 0.0, 0.0, 0.0, 0.0, 0.0, 0.0, 0.0, 0.0, 0.0, 0.0, 0.0, 0.0, 0.0, 0.0, 0.0, 0.0, 0.0, 0.0, 0.0, 0.0, 0.0, 0.0, 0.0, 0.0, 0.0, 0.0, 0.0, 0.0, 0.0, 0.0, 0.0, 0.0, 0.0, 0.0, 0.0, 0.0, 0.0, 0.0, 0.0, 0.0, 0.0, 0.0, 0.0, 0.0, 0.0, 0.0, 0.0, 0.0, 0.0, 0.0, 0.0, 0.0, 0.0, 0.0, 0.0, 0.0, 0.0, 0.0, 0.0, 0.0, 0.0, 0.0, 0.0, 0.0, 0.0, 0.0, 0.0, 0.0, 0.0, 0.0, 0.0, 0.0, 0.0, 0.0, 0.0, 0.0, 0.0, 0.0, 0.0, 0.0])
_ca = me_circle.color_attributes.new('heatmap', 'FLOAT_COLOR', 'POINT')
_ca.data.foreach_set('color', [0.9395, 0.0, 0.0605, 1.0, 0.9442, 0.0, 0.05581, 1.0, 0.9376, 0.0, 0.06239, 1.0, 0.9425, 0.0, 0.05747, 1.0, 0.9442, 0.0, 0.05581, 1.0, 0.9284, 0.0, 0.07163, 1.0, 0.9442, 0.0, 0.05581, 1.0, 0.9171, 0.0, 0.08294, 1.0, 0.9442, 0.0, 0.05581, 1.0, 0.9425, 0.0, 0.05747, 1.0, 0.8936, 0.0, 0.1064, 1.0, 0.9442, 0.0, 0.05581, 1.0, 0.8684, 0.0, 0.1316, 1.0, 0.8411, 0.0, 0.1589, 1.0, 0.8269, 0.0, 0.1731, 1.0, 0.8122, 0.0, 0.1878, 1.0, 0.1836, 0.0, 0.8164, 1.0, 0.2052, 0.0, 0.7948, 1.0, 0.7971, 0.0, 0.2029, 1.0, 0.1493, 0.0, 0.8507, 1.0, 0.7815, 0.0, 0.2185, 1.0, 0.1822, 0.0, 0.8178, 1.0, 0.742, 0.0, 0.258, 1.0, 0.1706, 0.0, 0.8294, 1.0, 0.9442, 0.0, 0.05581, 1.0, 0.1528, 0.0, 0.8472, 1.0, 0.8356, 0.0, 0.1644, 1.0, 0.1358, 0.0, 0.8642, 1.0, 0.7177, 0.0, 0.2823, 1.0, 0.1192, 0.0, 0.8808, 1.0, 0.7018, 0.0, 0.2982, 1.0, 0.1033, 0.0, 0.8967, 1.0, 0.6861, 0.0, 0.3139, 1.0, 0.0782, 0.0, 0.9218, 1.0, 0.6707, 0.0, 0.3293, 1.0, 0.6558, 0.0, 0.3442, 1.0, 0.03709, 0.0, 0.9629, 1.0, 0.05102, 0.0, 0.949, 1.0, 0.6878, 0.0, 0.3122, 1.0, 0.01947, 0.0, 0.9805, 1.0, 0.9442, 0.0, 0.05581, 1.0, 0.7045, 0.0, 0.2955, 1.0, 0.02783, 0.0, 0.9722, 1.0, 0.9442, 0.0, 0.05581, 1.0, 0.006359, 0.0, 0.9936, 1.0, 0.000935, 0.0, 0.9991, 1.0, 0.6482, 0.0, 0.3518, 1.0, 0.6393, 0.0, 0.3607, 1.0, 0.02174, 0.0, 0.9783, 1.0, 0.02433, 0.0, 0.9757, 1.0, 0.9442, 0.0, 0.05581, 1.0, 0.02337, 0.0, 0.9766, 1.0, 0.5353, 0.0, 0.4647, 1.0, 0.02405, 0.0, 0.9759, 1.0, 0.4529, 0.0, 0.5471, 1.0, 0.02637, 0.0, 0.9736, 1.0, 0.7424, 0.0, 0.2576, 1.0, 0.9442, 0.0, 0.05581, 1.0, 0.02435, 0.0, 0.9757, 1.0, 0.0, 0.0, 1.0, 1.0, 0.6046, 0.0, 0.3954, 1.0, 0.03028, 0.0, 0.9697, 1.0, 0.602, 0.0, 0.398, 1.0, 0.009666, 0.0, 0.9903, 1.0, 0.9442, 0.0, 0.05581, 1.0, 0.0269, 0.0, 0.9731, 1.0, 0.649, 0.0, 0.351, 1.0, 0.9442, 0.0, 0.05581, 1.0, 0.6033, 0.0, 0.3967, 1.0, 0.5399, 0.0, 0.4601, 1.0, 0.5446, 0.0, 0.4554, 1.0, 0.5504, 0.0, 0.4496, 1.0, 0.6257, 0.0, 0.3743, 1.0, 0.697, 0.0, 0.303, 1.0, 0.6982, 0.0, 0.3018, 1.0, 0.6995, 0.0, 0.3005, 1.0, 0.8214, 0.0, 0.1786, 1.0, 0.9442, 0.0, 0.05581, 1.0, 0.6864, 0.0, 0.3136, 1.0, 0.7054, 0.0, 0.2946, 1.0, 0.7065, 0.0, 0.2935, 1.0, 0.7642, 0.0, 0.2358, 1.0, 0.9442, 0.0, 0.05581, 1.0, 0.9425, 0.0, 0.05747, 1.0, 0.7507, 0.0, 0.2493, 1.0, 0.7377, 0.0, 0.2623, 1.0, 0.8476, 0.0, 0.1524, 1.0, 0.9442, 0.0, 0.05581, 1.0, 0.801, 0.0, 0.199, 1.0, 0.7893, 0.0, 0.2107, 1.0, 0.8047, 0.0, 0.1953, 1.0, 0.8196, 0.0, 0.1804, 1.0, 0.8341, 0.0, 0.1659, 1.0, 0.8479, 0.0, 0.1521, 1.0, 0.8764, 0.0, 0.1236, 1.0, 0.9442, 0.0, 0.05581, 1.0, 0.9035, 0.0, 0.09649, 1.0, 0.9425, 0.0, 0.05747, 1.0, 0.9442, 0.0, 0.05581, 1.0, 0.9238, 0.0, 0.07619, 1.0, 0.9442, 0.0, 0.05581, 1.0, 0.9325, 0.0, 0.06747, 1.0, 0.9442, 0.0, 0.05581, 1.0, 0.9425, 0.0, 0.05747, 1.0, 0.9411, 0.0, 0.05885, 1.0, 0.9442, 0.0, 0.05581, 1.0, 0.9395, 0.0, 0.0605, 1.0, 0.9442, 0.0, 0.05581, 1.0, 0.9376, 0.0, 0.06239, 1.0, 0.9425, 0.0, 0.05747, 1.0, 0.9442, 0.0, 0.05581, 1.0, 0.9284, 0.0, 0.07163, 1.0, 0.9442, 0.0, 0.05581, 1.0, 0.9171, 0.0, 0.08294, 1.0, 0.9442, 0.0, 0.05581, 1.0, 0.9425, 0.0, 0.05747, 1.0, 0.8936, 0.0, 0.1064, 1.0, 0.9442, 0.0, 0.05581, 1.0, 0.8684, 0.0, 0.1316, 1.0, 0.8411, 0.0, 0.1589, 1.0, 0.8269, 0.0, 0.1731, 1.0, 0.8122, 0.0, 0.1878, 1.0, 0.7971, 0.0, 0.2029, 1.0, 0.7815, 0.0, 0.2185, 1.0, 0.742, 0.0, 0.258, 1.0, 0.9442, 0.0, 0.05581, 1.0, 0.7862, 0.0, 0.2138, 1.0, 0.9442, 0.0, 0.05581, 1.0, 0.7633, 0.0, 0.2367, 1.0, 0.9425, 0.0, 0.05747, 1.0, 0.9442, 0.0, 0.05581, 1.0, 0.8983, 0.0, 0.1017, 1.0, 0.8966, 0.0, 0.1034, 1.0, 0.9071, 0.0, 0.09289, 1.0, 0.6711, 0.0, 0.3289, 1.0, 0.9286, 0.0, 0.07144, 1.0, 0.6721, 0.0, 0.3279, 1.0, 0.9442, 0.0, 0.05581, 1.0, 0.6725, 0.0, 0.3275, 1.0, 0.7156, 0.0, 0.2844, 1.0, 0.9275, 0.0, 0.07251, 1.0, 0.9141, 0.0, 0.08587, 1.0, 0.935, 0.0, 0.06497, 1.0, 0.7931, 0.0, 0.2069, 1.0, 0.9399, 0.0, 0.06011, 1.0, 0.8824, 0.0, 0.1176, 1.0, 0.5507, 0.0, 0.4493, 1.0, 0.5442, 0.0, 0.4558, 1.0, 0.539, 0.0, 0.461, 1.0, 0.535, 0.0, 0.465, 1.0, 0.5994, 0.0, 0.4006, 1.0, 0.9393, 0.0, 0.0607, 1.0, 0.647, 0.0, 0.353, 1.0, 0.9397, 0.0, 0.06028, 1.0, 0.6012, 0.0, 0.3988, 1.0, 0.5114, 0.0, 0.4886, 1.0, 0.9406, 0.0, 0.05939, 1.0, 0.7449, 0.0, 0.2551, 1.0, 0.5557, 0.0, 0.4443, 1.0, 0.7044, 0.0, 0.2956, 1.0, 0.5724, 0.0, 0.4276, 1.0, 0.5849, 0.0, 0.4151, 1.0, 0.6555, 0.0, 0.3445, 1.0, 0.9442, 0.0, 0.05581, 1.0, 0.7137, 0.0, 0.2863, 1.0, 0.9442, 0.0, 0.05581, 1.0, 0.6967, 0.0, 0.3033, 1.0, 0.6632, 0.0, 0.3368, 1.0, 0.6784, 0.0, 0.3216, 1.0, 0.6939, 0.0, 0.3061, 1.0, 0.7097, 0.0, 0.2903, 1.0, 0.6794, 0.0, 0.3206, 1.0, 0.8476, 0.0, 0.1524, 1.0, 0.9442, 0.0, 0.05581, 1.0, 0.801, 0.0, 0.199, 1.0, 0.7893, 0.0, 0.2107, 1.0, 0.8047, 0.0, 0.1953, 1.0, 0.8196, 0.0, 0.1804, 1.0, 0.8341, 0.0, 0.1659, 1.0, 0.8479, 0.0, 0.1521, 1.0, 0.8764, 0.0, 0.1236, 1.0, 0.9442, 0.0, 0.05581, 1.0, 0.9035, 0.0, 0.09649, 1.0, 0.9425, 0.0, 0.05747, 1.0, 0.9442, 0.0, 0.05581, 1.0, 0.9238, 0.0, 0.07619, 1.0, 0.9442, 0.0, 0.05581, 1.0, 0.9325, 0.0, 0.06747, 1.0, 0.9442, 0.0, 0.05581, 1.0, 0.9425, 0.0, 0.05747, 1.0, 0.9411, 0.0, 0.05885, 1.0, 0.9442, 0.0, 0.05581, 1.0, 0.9927, 0.0, 0.007257, 1.0, 0.9868, 0.0, 0.01321, 1.0, 0.9909, 0.0, 0.009146, 1.0, 0.9905, 0.0, 0.009547, 1.0, 0.9868, 0.0, 0.01321, 1.0, 0.07152, 0.0, 0.9285, 1.0, 0.03603, 0.0, 0.964, 1.0, 0.9843, 0.0, 0.01573, 1.0, 0.9868, 0.0, 0.01321, 1.0, 0.07237, 0.0, 0.9276, 1.0, 0.973, 0.0, 0.02703, 1.0, 0.04006, 0.0, 0.9599, 1.0, 0.9868, 0.0, 0.01321, 1.0, 0.08578, 0.0, 0.9142, 1.0, 0.9905, 0.0, 0.009547, 1.0, 0.1009, 0.0, 0.8991, 1.0, 0.9484, 0.0, 0.05165, 1.0, 0.11, 0.0, 0.89, 1.0, 0.9868, 0.0, 0.01321, 1.0, 0.1197, 0.0, 0.8803, 1.0, 0.9217, 0.0, 0.07833, 1.0, 0.1448, 0.0, 0.8552, 1.0, 0.8922, 0.0, 0.1078, 1.0, 0.1421, 0.0, 0.8579, 1.0, 0.878, 0.0, 0.122, 1.0, 0.1322, 0.0, 0.8678, 1.0, 0.8633, 0.0, 0.1367, 1.0, 0.1687, 0.0, 0.8313, 1.0, 0.1708, 0.0, 0.8292, 1.0, 0.8482, 0.0, 0.1518, 1.0, 0.8326, 0.0, 0.1674, 1.0, 0.1346, 0.0, 0.8654, 1.0, 0.147, 0.0, 0.853, 1.0, 0.7968, 0.0, 0.2032, 1.0, 0.2121, 0.0, 0.7879, 1.0, 0.9868, 0.0, 0.01321, 1.0, 0.189, 0.0, 0.811, 1.0, 0.8867, 0.0, 0.1133, 1.0, 0.2023, 0.0, 0.7977, 1.0, 0.7688, 0.0, 0.2312, 1.0, 0.2578, 0.0, 0.7422, 1.0, 0.7529, 0.0, 0.2471, 1.0, 0.7372, 0.0, 0.2628, 1.0, 0.2986, 0.0, 0.7014, 1.0, 0.3071, 0.0, 0.6929, 1.0, 0.7219, 0.0, 0.2781, 1.0, 0.7069, 0.0, 0.2931, 1.0, 0.2838, 0.0, 0.7162, 1.0, 0.3064, 0.0, 0.6936, 1.0, 0.7411, 0.0, 0.2589, 1.0, 0.9868, 0.0, 0.01321, 1.0, 0.3288, 0.0, 0.6712, 1.0, 0.7952, 0.0, 0.2048, 1.0, 0.3617, 0.0, 0.6383, 1.0, 0.9868, 0.0, 0.01321, 1.0, 0.3762, 0.0, 0.6238, 1.0, 0.794, 0.0, 0.206, 1.0, 0.3946, 0.0, 0.6054, 1.0, 0.7927, 0.0, 0.2073, 1.0, 0.4297, 0.0, 0.5703, 1.0, 0.9868, 0.0, 0.01321, 1.0, 0.4628, 0.0, 0.5372, 1.0, 0.7333, 0.0, 0.2667, 1.0, 0.4855, 0.0, 0.5145, 1.0, 0.5083, 0.0, 0.4917, 1.0, 0.6874, 0.0, 0.3126, 1.0, 0.5276, 0.0, 0.4724, 1.0, 0.8695, 0.0, 0.1305, 1.0, 0.5165, 0.0, 0.4835, 1.0, 0.9868, 0.0, 0.01321, 1.0, 0.5796, 0.0, 0.4204, 1.0, 0.7876, 0.0, 0.2124, 1.0, 0.6058, 0.0, 0.3942, 1.0, 0.7872, 0.0, 0.2128, 1.0, 0.6315, 0.0, 0.3685, 1.0, 0.9868, 0.0, 0.01321, 1.0, 0.8176, 0.0, 0.1824, 1.0, 0.5698, 0.0, 0.4302, 1.0, 0.5608, 0.0, 0.4392, 1.0, 0.9868, 0.0, 0.01321, 1.0, 0.7872, 0.0, 0.2128, 1.0, 0.6137, 0.0, 0.3863, 1.0, 0.7329, 0.0, 0.2671, 1.0, 0.591, 0.0, 0.409, 1.0, 0.7517, 0.0, 0.2483, 1.0, 0.5957, 0.0, 0.4043, 1.0, 0.6016, 0.0, 0.3984, 1.0, 0.6441, 0.0, 0.3559, 1.0, 0.6086, 0.0, 0.3914, 1.0, 0.8113, 0.0, 0.1887, 1.0, 0.6167, 0.0, 0.3833, 1.0, 0.8278, 0.0, 0.1722, 1.0, 0.6768, 0.0, 0.3232, 1.0, 0.6258, 0.0, 0.3742, 1.0, 0.5589, 0.0, 0.4411, 1.0, 0.636, 0.0, 0.364, 1.0, 0.6248, 0.0, 0.3752, 1.0, 0.8185, 0.0, 0.1815, 1.0, 0.7383, 0.0, 0.2617, 1.0, 0.9868, 0.0, 0.01321, 1.0, 0.6428, 0.0, 0.3572, 1.0, 0.6459, 0.0, 0.3541, 1.0, 0.6855, 0.0, 0.3145, 1.0, 0.6482, 0.0, 0.3518, 1.0, 0.6996, 0.0, 0.3004, 1.0, 0.8015, 0.0, 0.1985, 1.0, 0.9868, 0.0, 0.01321, 1.0, 0.9905, 0.0, 0.009547, 1.0, 0.8039, 0.0, 0.1961, 1.0, 0.7888, 0.0, 0.2112, 1.0, 0.8988, 0.0, 0.1012, 1.0, 0.9868, 0.0, 0.01321, 1.0, 0.8542, 0.0, 0.1458, 1.0, 0.8404, 0.0, 0.1596, 1.0, 0.8558, 0.0, 0.1442, 1.0, 0.8707, 0.0, 0.1293, 1.0, 0.8852, 0.0, 0.1148, 1.0, 0.899, 0.0, 0.101, 1.0, 0.9297, 0.0, 0.07034, 1.0, 0.9868, 0.0, 0.01321, 1.0, 0.9583, 0.0, 0.04173, 1.0, 0.9905, 0.0, 0.009547, 1.0, 0.9868, 0.0, 0.01321, 1.0, 0.9797, 0.0, 0.02028, 1.0, 0.9868, 0.0, 0.01321, 1.0, 0.9893, 0.0, 0.01068, 1.0, 0.9868, 0.0, 0.01321, 1.0, 0.9905, 0.0, 0.009547, 1.0, 0.9923, 0.0, 0.007742, 1.0, 0.9868, 0.0, 0.01321, 1.0, 0.9927, 0.0, 0.007257, 1.0, 0.9868, 0.0, 0.01321, 1.0, 0.9909, 0.0, 0.009146, 1.0, 0.9905, 0.0, 0.009547, 1.0, 0.9868, 0.0, 0.01321, 1.0, 0.9843, 0.0, 0.01573, 1.0, 0.9868, 0.0, 0.01321, 1.0, 0.973, 0.0, 0.02703, 1.0, 0.9868, 0.0, 0.01321, 1.0, 0.9905, 0.0, 0.009547, 1.0, 0.9484, 0.0, 0.05165, 1.0, 0.9868, 0.0, 0.01321, 1.0, 0.9217, 0.0, 0.07833, 1.0, 0.8922, 0.0, 0.1078, 1.0, 0.878, 0.0, 0.122, 1.0, 0.8633, 0.0, 0.1367, 1.0, 0.8482, 0.0, 0.1518, 1.0, 0.8326, 0.0, 0.1674, 1.0, 0.7968, 0.0, 0.2032, 1.0, 0.9868, 0.0, 0.01321, 1.0, 0.841, 0.0, 0.159, 1.0, 0.9868, 0.0, 0.01321, 1.0, 0.8181, 0.0, 0.1819, 1.0, 0.9905, 0.0, 0.009547, 1.0, 0.9868, 0.0, 0.01321, 1.0, 0.7908, 0.0, 0.2092, 1.0, 0.6925, 0.0, 0.3075, 1.0, 0.6786, 0.0, 0.3214, 1.0, 0.8307, 0.0, 0.1693, 1.0, 0.9868, 0.0, 0.01321, 1.0, 0.6241, 0.0, 0.3759, 1.0, 0.6308, 0.0, 0.3692, 1.0, 0.6211, 0.0, 0.3789, 1.0, 0.619, 0.0, 0.381, 1.0, 0.6121, 0.0, 0.3879, 1.0, 0.6063, 0.0, 0.3937, 1.0, 0.6017, 0.0, 0.3983, 1.0, 0.6482, 0.0, 0.3518, 1.0, 0.991, 0.0, 0.009005, 1.0, 0.9861, 0.0, 0.01391, 1.0, 0.984, 0.0, 0.01598, 1.0, 0.9868, 0.0, 0.01321, 1.0, 0.7685, 0.0, 0.2315, 1.0, 0.9868, 0.0, 0.01321, 1.0, 0.7499, 0.0, 0.2501, 1.0, 0.7143, 0.0, 0.2857, 1.0, 0.7295, 0.0, 0.2705, 1.0, 0.745, 0.0, 0.255, 1.0, 0.7608, 0.0, 0.2392, 1.0, 0.7327, 0.0, 0.2673, 1.0, 0.8988, 0.0, 0.1012, 1.0, 0.9868, 0.0, 0.01321, 1.0, 0.8542, 0.0, 0.1458, 1.0, 0.8404, 0.0, 0.1596, 1.0, 0.8558, 0.0, 0.1442, 1.0, 0.8707, 0.0, 0.1293, 1.0, 0.8852, 0.0, 0.1148, 1.0, 0.899, 0.0, 0.101, 1.0, 0.9297, 0.0, 0.07034, 1.0, 0.9868, 0.0, 0.01321, 1.0, 0.9583, 0.0, 0.04173, 1.0, 0.9905, 0.0, 0.009547, 1.0, 0.9868, 0.0, 0.01321, 1.0, 0.9797, 0.0, 0.02028, 1.0, 0.9868, 0.0, 0.01321, 1.0, 0.9893, 0.0, 0.01068, 1.0, 0.9868, 0.0, 0.01321, 1.0, 0.9905, 0.0, 0.009547, 1.0, 0.9923, 0.0, 0.007742, 1.0, 0.9868, 0.0, 0.01321, 1.0, 0.005696, 0.0, 0.9943, 1.0, 0.1196, 0.0, 0.8804, 1.0, 0.05679, 0.0, 0.9432, 1.0, 0.6912, 0.0, 0.3088, 1.0, 0.126, 0.0, 0.874, 1.0, 0.02458, 0.0, 0.9754, 1.0, 0.1309, 0.0, 0.8691, 1.0, 0.03281, 0.0, 0.9672, 1.0, 0.9314, 0.0, 0.06862, 1.0, 0.9396, 0.0, 0.06035, 1.0, 0.9294, 0.0, 0.07057, 1.0, 0.1354, 0.0, 0.8646, 1.0, 0.04454, 0.0, 0.9555, 1.0, 0.1409, 0.0, 0.8591, 1.0, 0.9147, 0.0, 0.08532, 1.0, 0.9268, 0.0, 0.07318, 1.0, 0.9108, 0.0, 0.08923, 1.0, 0.05471, 0.0, 0.9453, 1.0, 0.9079, 0.0, 0.09214, 1.0, 0.1497, 0.0, 0.8503, 1.0, 0.1564, 0.0, 0.8436, 1.0, 0.06578, 0.0, 0.9342, 1.0, 0.8948, 0.0, 0.1052, 1.0, 0.89, 0.0, 0.11, 1.0, 0.8869, 0.0, 0.1131, 1.0, 0.1621, 0.0, 0.8379, 1.0, 0.09311, 0.0, 0.9069, 1.0, 0.08203, 0.0, 0.918, 1.0, 0.878, 0.0, 0.122, 1.0, 0.883, 0.0, 0.117, 1.0, 0.1834, 0.0, 0.8166, 1.0, 0.1105, 0.0, 0.8895, 1.0, 0.2015, 0.0, 0.7985, 1.0, 0.1225, 0.0, 0.8775, 1.0, 0.8385, 0.0, 0.1615, 1.0, 0.8585, 0.0, 0.1415, 1.0, 0.82, 0.0, 0.18, 1.0, 0.8291, 0.0, 0.1709, 1.0, 0.2117, 0.0, 0.7883, 1.0, 0.1398, 0.0, 0.8602, 1.0, 0.7769, 0.0, 0.2231, 1.0, 0.7946, 0.0, 0.2054, 1.0, 0.7976, 0.0, 0.2024, 1.0, 0.7927, 0.0, 0.2073, 1.0, 0.2255, 0.0, 0.7745, 1.0, 0.1568, 0.0, 0.8432, 1.0, 0.2374, 0.0, 0.7626, 1.0, 0.1752, 0.0, 0.8248, 1.0, 0.7301, 0.0, 0.2699, 1.0, 0.7495, 0.0, 0.2505, 1.0, 0.7571, 0.0, 0.2429, 1.0, 0.7515, 0.0, 0.2485, 1.0, 0.2527, 0.0, 0.7473, 1.0, 0.1945, 0.0, 0.8055, 1.0, 0.2672, 0.0, 0.7328, 1.0, 0.7083, 0.0, 0.2917, 1.0, 0.2156, 0.0, 0.7844, 1.0, 0.6797, 0.0, 0.3203, 1.0, 0.7011, 0.0, 0.2989, 1.0, 0.238, 0.0, 0.762, 1.0, 0.7015, 0.0, 0.2985, 1.0, 0.2844, 0.0, 0.7156, 1.0, 0.2606, 0.0, 0.7394, 1.0, 0.3021, 0.0, 0.6979, 1.0, 0.3253, 0.0, 0.6747, 1.0, 0.2796, 0.0, 0.7204, 1.0, 0.373, 0.0, 0.627, 1.0, 0.3489, 0.0, 0.6511, 1.0, 0.4225, 0.0, 0.5775, 1.0, 0.3976, 0.0, 0.6024, 1.0, 0.4731, 0.0, 0.5269, 1.0, 0.5503, 0.0, 0.4497, 1.0, 0.5245, 0.0, 0.4755, 1.0, 0.4988, 0.0, 0.5012, 1.0, 0.6018, 0.0, 0.3982, 1.0, 0.6494, 0.0, 0.3506, 1.0, 0.5761, 0.0, 0.4239, 1.0, 0.6273, 0.0, 0.3727, 1.0, 0.4477, 0.0, 0.5523, 1.0, 0.2473, 0.0, 0.7527, 1.0, 0.1723, 0.0, 0.8277, 1.0, 0.1883, 0.0, 0.8117, 1.0, 0.1845, 0.0, 0.8155, 1.0, 0.1852, 0.0, 0.8148, 1.0, 0.2045, 0.0, 0.7955, 1.0, 0.513, 0.0, 0.487, 1.0, 0.8781, 0.0, 0.1219, 1.0, 0.8791, 0.0, 0.1209, 1.0, 0.9469, 0.0, 0.05313, 1.0, 0.9194, 0.0, 0.08063, 1.0, 0.9003, 0.0, 0.09974, 1.0, 0.8833, 0.0, 0.1167, 1.0, 0.8007, 0.0, 0.1993, 1.0, 0.1421, 0.0, 0.8579, 1.0, 0.2265, 0.0, 0.7735, 1.0, 0.938, 0.0, 0.06197, 1.0, 0.9536, 0.0, 0.0464, 1.0, 0.154, 0.0, 0.846, 1.0, 0.223, 0.0, 0.777, 1.0, 0.9716, 0.0, 0.02842, 1.0, 0.9538, 0.0, 0.04615, 1.0, 0.2136, 0.0, 0.7864, 1.0, 0.9745, 0.0, 0.02551, 1.0, 0.1253, 0.0, 0.8747, 1.0, 0.2074, 0.0, 0.7926, 1.0, 0.1134, 0.0, 0.8866, 1.0, 0.9728, 0.0, 0.02716, 1.0, 0.984, 0.0, 0.01595, 1.0, 0.9933, 0.0, 0.006714, 1.0, 0.1949, 0.0, 0.8051, 1.0, 0.1007, 0.0, 0.8993, 1.0, 0.9953, 0.0, 0.004738, 1.0, 0.1855, 0.0, 0.8145, 1.0, 0.08022, 0.0, 0.9198, 1.0, 0.1899, 0.0, 0.8101, 1.0, 0.1818, 0.0, 0.8182, 1.0, 0.1779, 0.0, 0.8221, 1.0, 0.06991, 0.0, 0.9301, 1.0, 0.1687, 0.0, 0.8313, 1.0, 0.1732, 0.0, 0.8268, 1.0, 0.05513, 0.0, 0.9449, 1.0, 0.1621, 0.0, 0.8379, 1.0, 0.04428, 0.0, 0.9557, 1.0, 0.04852, 0.0, 0.9515, 1.0, 0.1612, 0.0, 0.8388, 1.0, 0.1589, 0.0, 0.8411, 1.0, 0.03946, 0.0, 0.9605, 1.0, 0.1575, 0.0, 0.8425, 1.0, 0.03633, 0.0, 0.9637, 1.0, 0.1198, 0.0, 0.8802, 1.0, 0.03403, 0.0, 0.966, 1.0, 0.1566, 0.0, 0.8434, 1.0, 0.03303, 0.0, 0.967, 1.0, 0.03366, 0.0, 0.9663, 1.0, 0.1589, 0.0, 0.8411, 1.0, 0.03561, 0.0, 0.9644, 1.0, 0.16, 0.0, 0.84, 1.0, 0.2183, 0.0, 0.7817, 1.0, 0.0808, 0.0, 0.9192, 1.0, 0.7779, 0.0, 0.2221, 1.0, 0.03533, 0.0, 0.9647, 1.0, 0.08905, 0.0, 0.9109, 1.0, 0.9961, 0.0, 0.003935, 1.0, 0.06222, 0.0, 0.9378, 1.0, 0.979, 0.0, 0.02104, 1.0, 0.7085, 0.0, 0.2915, 1.0, 0.7118, 0.0, 0.2882, 1.0, 0.9612, 0.0, 0.03878, 1.0, 0.9391, 0.0, 0.06089, 1.0, 0.9831, 0.0, 0.01686, 1.0, 0.7071, 0.0, 0.2929, 1.0, 0.7096, 0.0, 0.2904, 1.0, 0.6603, 0.0, 0.3397, 1.0, 0.6673, 0.0, 0.3327, 1.0, 0.9391, 0.0, 0.06095, 1.0, 0.9882, 0.0, 0.01176, 1.0, 0.7041, 0.0, 0.2959, 1.0, 0.7087, 0.0, 0.2913, 1.0, 0.6585, 0.0, 0.3415, 1.0, 0.9396, 0.0, 0.06037, 1.0, 0.9947, 0.0, 0.005348, 1.0, 0.6537, 0.0, 0.3463, 1.0, 0.7054, 0.0, 0.2946, 1.0, 0.7078, 0.0, 0.2922, 1.0, 0.6533, 0.0, 0.3467, 1.0, 0.9405, 0.0, 0.05947, 1.0, 1.0, 0.0, 0.0, 1.0, 0.7107, 0.0, 0.2893, 1.0, 0.6511, 0.0, 0.3489, 1.0, 0.9416, 0.0, 0.05845, 1.0, 0.6519, 0.0, 0.3481, 1.0, 0.7765, 0.0, 0.2235, 1.0, 0.652, 0.0, 0.348, 1.0, 0.6512, 0.0, 0.3488, 1.0, 0.9428, 0.0, 0.05719, 1.0, 0.6515, 0.0, 0.3485, 1.0, 0.7253, 0.0, 0.2747, 1.0, 0.6524, 0.0, 0.3476, 1.0, 0.6521, 0.0, 0.3479, 1.0, 0.6605, 0.0, 0.3395, 1.0, 0.947, 0.0, 0.05295, 1.0, 0.6556, 0.0, 0.3444, 1.0, 0.6545, 0.0, 0.3455, 1.0, 0.9489, 0.0, 0.05107, 1.0, 0.9511, 0.0, 0.04892, 1.0, 0.9542, 0.0, 0.04576, 1.0, 0.6748, 0.0, 0.3252, 1.0, 0.6687, 0.0, 0.3313, 1.0, 0.9581, 0.0, 0.04186, 1.0, 0.689, 0.0, 0.311, 1.0, 0.6807, 0.0, 0.3193, 1.0, 0.7014, 0.0, 0.2986, 1.0, 0.9619, 0.0, 0.03811, 1.0, 0.696, 0.0, 0.304, 1.0, 0.9652, 0.0, 0.03483, 1.0, 0.7107, 0.0, 0.2893, 1.0, 0.7049, 0.0, 0.2951, 1.0, 0.7147, 0.0, 0.2853, 1.0, 0.7203, 0.0, 0.2797, 1.0, 0.9786, 0.0, 0.02136, 1.0])
me_circle.materials.append(mat_adaptivecad_heatmap_mat)
me_circle.update()

# ---- objects
ob_cut_target = bpy.data.objects.new('Cut_Target', me_circle)
ob_adaptivecad_joincam = bpy.data.objects.new('AdaptiveCAD_JoinCam', cam_adaptivecad_joincam)
ob_adaptivecad_joinkey = bpy.data.objects.new('AdaptiveCAD_JoinKey', light_adaptivecad_joinkey)

# ---- transforms, parenting, visibility, modifiers, constraints
ob_cut_target.location = (0.0, 0.0, 0.0)
ob_adaptivecad_joincam.location = (0.0, -6.0, 2.0)
ob_adaptivecad_joincam.rotation_euler = (1.1, 0.0, 0.0)
ob_adaptivecad_joinkey.location = (3.0, -2.0, 5.0)

# ---- collection membership
scene.collection.objects.link(ob_cut_target)
scene.collection.objects.link(ob_adaptivecad_joincam)
scene.collection.objects.link(ob_adaptivecad_joinkey)

# ---- scene / render settings (as saved in the file)
scene.camera = ob_adaptivecad_joincam
scene.frame_start = 1; scene.frame_end = 250; scene.frame_set(1)
scene.render.engine = 'BLENDER_EEVEE_NEXT'
bpy.context.view_layer.update()
